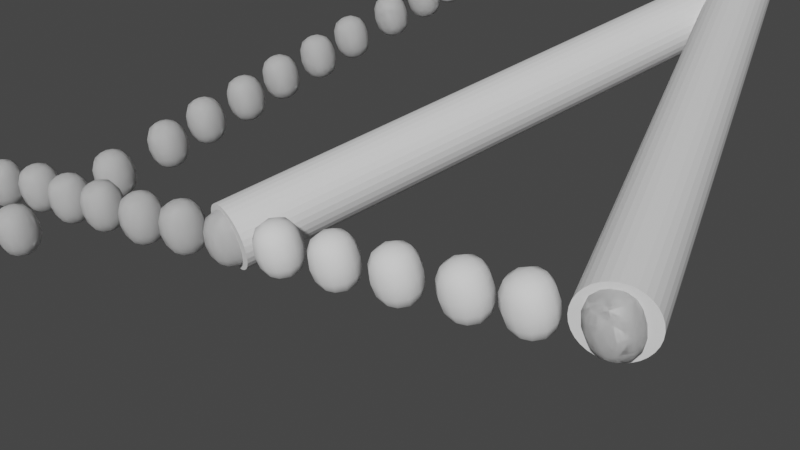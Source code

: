 # Source: bazo_01.blend  (saved by Blender 2.82.7; exported with 4.5.12 LTS)
import bpy
from mathutils import Matrix  # noqa: F401  (used for matrix-valued properties, if any)

bpy.ops.wm.read_factory_settings(use_empty=True)
scene = bpy.context.scene
scene.name = 'Scene'

# ---- collections
col_collection = bpy.data.collections.new('Collection'); scene.collection.children.link(col_collection)
col_tool_points = bpy.data.collections.new('tool_points'); scene.collection.children.link(col_tool_points)
col_tool_points_001 = bpy.data.collections.new('tool_points.001'); scene.collection.children.link(col_tool_points_001)
col_tool_points_002 = bpy.data.collections.new('tool_points.002'); scene.collection.children.link(col_tool_points_002)
col_tool_points_003 = bpy.data.collections.new('tool_points.003'); scene.collection.children.link(col_tool_points_003)
col_tool_points_004 = bpy.data.collections.new('tool_points.004'); scene.collection.children.link(col_tool_points_004)
col_tool_points_005 = bpy.data.collections.new('tool_points.005'); scene.collection.children.link(col_tool_points_005)
col_tool_points_006 = bpy.data.collections.new('tool_points.006'); scene.collection.children.link(col_tool_points_006)
col_tool_points_007 = bpy.data.collections.new('tool_points.007'); scene.collection.children.link(col_tool_points_007)
col_tool_points_008 = bpy.data.collections.new('tool_points.008'); scene.collection.children.link(col_tool_points_008)
col_tool_points_009 = bpy.data.collections.new('tool_points.009'); scene.collection.children.link(col_tool_points_009)
col_tool_points_010 = bpy.data.collections.new('tool_points.010'); scene.collection.children.link(col_tool_points_010)
col_tool_points_011 = bpy.data.collections.new('tool_points.011'); scene.collection.children.link(col_tool_points_011)

# ---- world
world_world = bpy.data.worlds.new('World'); scene.world = world_world
world_world.use_nodes = True; world_world.node_tree.nodes.clear()
_N = world_world.node_tree.nodes; _L = world_world.node_tree.links
n0 = _N.new('ShaderNodeOutputWorld'); n0.name = 'World Output'; n0.location = (300, 300)
n1 = _N.new('ShaderNodeBackground'); n1.name = 'Background'; n1.location = (10, 300)
n1.inputs[0].default_value = (0.05088, 0.05088, 0.05088, 1.0)
_L.new(n1.outputs[0], n0.inputs[0])
n0.is_active_output = True
world_world.color = (0.05088, 0.05088, 0.05088)
world_world.use_sun_shadow = False
world_world.sun_shadow_jitter_overblur = 0.0

# ---- cameras
cam_camera = bpy.data.cameras.new('Camera')
cam_camera.clip_end = 100.0
cam_camera.ortho_scale = 7.314

# ---- meshes
me_cylinder_002 = bpy.data.meshes.new('Cylinder.002')
me_cylinder_002.from_pydata([(0.0, 1.0, -1.0), (0.0, 1.0, 1.0), (0.1951, 0.9808, -1.0), (0.1951, 0.9808, 1.0), (0.3827, 0.9239, -1.0), (0.3827, 0.9239, 1.0), (0.5556, 0.8315, -1.0), (0.5556, 0.8315, 1.0), (0.7071, 0.7071, -1.0), (0.7071, 0.7071, 1.0), (0.8315, 0.5556, -1.0), (0.8315, 0.5556, 1.0), (0.9239, 0.3827, -1.0), (0.9239, 0.3827, 1.0), (0.9808, 0.1951, -1.0), (0.9808, 0.1951, 1.0), (1.0, 7.55e-08, -1.0), (1.0, 7.55e-08, 1.0), (0.9808, -0.1951, -1.0), (0.9808, -0.1951, 1.0), (0.9239, -0.3827, -1.0), (0.9239, -0.3827, 1.0), (0.8315, -0.5556, -1.0), (0.8315, -0.5556, 1.0), (0.7071, -0.7071, -1.0), (0.7071, -0.7071, 1.0), (0.5556, -0.8315, -1.0), (0.5556, -0.8315, 1.0), (0.3827, -0.9239, -1.0), (0.3827, -0.9239, 1.0), (0.1951, -0.9808, -1.0), (0.1951, -0.9808, 1.0), (-3.258e-07, -1.0, -1.0), (-3.258e-07, -1.0, 1.0), (-0.1951, -0.9808, -1.0), (-0.1951, -0.9808, 1.0), (-0.3827, -0.9239, -1.0), (-0.3827, -0.9239, 1.0), (-0.5556, -0.8315, -1.0), (-0.5556, -0.8315, 1.0), (-0.7071, -0.7071, -1.0), (-0.7071, -0.7071, 1.0), (-0.8315, -0.5556, -1.0), (-0.8315, -0.5556, 1.0), (-0.9239, -0.3827, -1.0), (-0.9239, -0.3827, 1.0), (-0.9808, -0.1951, -1.0), (-0.9808, -0.1951, 1.0), (-1.0, 9.656e-07, -1.0), (-1.0, 9.656e-07, 1.0), (-0.9808, 0.1951, -1.0), (-0.9808, 0.1951, 1.0), (-0.9239, 0.3827, -1.0), (-0.9239, 0.3827, 1.0), (-0.8315, 0.5556, -1.0), (-0.8315, 0.5556, 1.0), (-0.7071, 0.7071, -1.0), (-0.7071, 0.7071, 1.0), (-0.5556, 0.8315, -1.0), (-0.5556, 0.8315, 1.0), (-0.3827, 0.9239, -1.0), (-0.3827, 0.9239, 1.0), (-0.1951, 0.9808, -1.0), (-0.1951, 0.9808, 1.0)], [], [(0, 1, 3, 2), (2, 3, 5, 4), (4, 5, 7, 6), (6, 7, 9, 8), (8, 9, 11, 10), (10, 11, 13, 12), (12, 13, 15, 14), (14, 15, 17, 16), (16, 17, 19, 18), (18, 19, 21, 20), (20, 21, 23, 22), (22, 23, 25, 24), (24, 25, 27, 26), (26, 27, 29, 28), (28, 29, 31, 30), (30, 31, 33, 32), (32, 33, 35, 34), (34, 35, 37, 36), (36, 37, 39, 38), (38, 39, 41, 40), (40, 41, 43, 42), (42, 43, 45, 44), (44, 45, 47, 46), (46, 47, 49, 48), (48, 49, 51, 50), (50, 51, 53, 52), (52, 53, 55, 54), (54, 55, 57, 56), (56, 57, 59, 58), (58, 59, 61, 60), (3, 1, 63, 61, 59, 57, 55, 53, 51, 49, 47, 45, 43, 41, 39, 37, 35, 33, 31, 29, 27, 25, 23, 21, 19, 17, 15, 13, 11, 9, 7, 5), (60, 61, 63, 62), (62, 63, 1, 0), (0, 2, 4, 6, 8, 10, 12, 14, 16, 18, 20, 22, 24, 26, 28, 30, 32, 34, 36, 38, 40, 42, 44, 46, 48, 50, 52, 54, 56, 58, 60, 62)])
_uv = me_cylinder_002.uv_layers.new(name='UVMap')
_uv.uv.foreach_set('vector', [1.0, 0.5, 1.0, 1.0, 0.9688, 1.0, 0.9688, 0.5, 0.9688, 0.5, 0.9688, 1.0, 0.9375, 1.0, 0.9375, 0.5, 0.9375, 0.5, 0.9375, 1.0, 0.9062, 1.0, 0.9062, 0.5, 0.9062, 0.5, 0.9062, 1.0, 0.875, 1.0, 0.875, 0.5, 0.875, 0.5, 0.875, 1.0, 0.8438, 1.0, 0.8438, 0.5, 0.8438, 0.5, 0.8438, 1.0, 0.8125, 1.0, 0.8125, 0.5, 0.8125, 0.5, 0.8125, 1.0, 0.7812, 1.0, 0.7812, 0.5, 0.7812, 0.5, 0.7812, 1.0, 0.75, 1.0, 0.75, 0.5, 0.75, 0.5, 0.75, 1.0, 0.7188, 1.0, 0.7188, 0.5, 0.7188, 0.5, 0.7188, 1.0, 0.6875, 1.0, 0.6875, 0.5, 0.6875, 0.5, 0.6875, 1.0, 0.6562, 1.0, 0.6562, 0.5, 0.6562, 0.5, 0.6562, 1.0, 0.625, 1.0, 0.625, 0.5, 0.625, 0.5, 0.625, 1.0, 0.5938, 1.0, 0.5938, 0.5, 0.5938, 0.5, 0.5938, 1.0, 0.5625, 1.0, 0.5625, 0.5, 0.5625, 0.5, 0.5625, 1.0, 0.5312, 1.0, 0.5312, 0.5, 0.5312, 0.5, 0.5312, 1.0, 0.5, 1.0, 0.5, 0.5, 0.5, 0.5, 0.5, 1.0, 0.4688, 1.0, 0.4688, 0.5, 0.4688, 0.5, 0.4688, 1.0, 0.4375, 1.0, 0.4375, 0.5, 0.4375, 0.5, 0.4375, 1.0, 0.4062, 1.0, 0.4062, 0.5, 0.4062, 0.5, 0.4062, 1.0, 0.375, 1.0, 0.375, 0.5, 0.375, 0.5, 0.375, 1.0, 0.3438, 1.0, 0.3438, 0.5, 0.3438, 0.5, 0.3438, 1.0, 0.3125, 1.0, 0.3125, 0.5, 0.3125, 0.5, 0.3125, 1.0, 0.2812, 1.0, 0.2812, 0.5, 0.2812, 0.5, 0.2812, 1.0, 0.25, 1.0, 0.25, 0.5, 0.25, 0.5, 0.25, 1.0, 0.2188, 1.0, 0.2188, 0.5, 0.2188, 0.5, 0.2188, 1.0, 0.1875, 1.0, 0.1875, 0.5, 0.1875, 0.5, 0.1875, 1.0, 0.1562, 1.0, 0.1562, 0.5, 0.1562, 0.5, 0.1562, 1.0, 0.125, 1.0, 0.125, 0.5, 0.125, 0.5, 0.125, 1.0, 0.09375, 1.0, 0.09375, 0.5, 0.09375, 0.5, 0.09375, 1.0, 0.0625, 1.0, 0.0625, 0.5, 0.2968, 0.4854, 0.25, 0.49, 0.2032, 0.4854, 0.1582, 0.4717, 0.1167, 0.4496, 0.08029, 0.4197, 0.05045, 0.3833, 0.02827, 0.3418, 0.01461, 0.2968, 0.01, 0.25, 0.01461, 0.2032, 0.02827, 0.1582, 0.05045, 0.1167, 0.08029, 0.08029, 0.1167, 0.05045, 0.1582, 0.02827, 0.2032, 0.01461, 0.25, 0.01, 0.2968, 0.01461, 0.3418, 0.02827, 0.3833, 0.05045, 0.4197, 0.08029, 0.4496, 0.1167, 0.4717, 0.1582, 0.4854, 0.2032, 0.49, 0.25, 0.4854, 0.2968, 0.4717, 0.3418, 0.4496, 0.3833, 0.4197, 0.4197, 0.3833, 0.4496, 0.3418, 0.4717, 0.0625, 0.5, 0.0625, 1.0, 0.03125, 1.0, 0.03125, 0.5, 0.03125, 0.5, 0.03125, 1.0, 0.0, 1.0, 0.0, 0.5, 0.75, 0.49, 0.7968, 0.4854, 0.8418, 0.4717, 0.8833, 0.4496, 0.9197, 0.4197, 0.9496, 0.3833, 0.9717, 0.3418, 0.9854, 0.2968, 0.99, 0.25, 0.9854, 0.2032, 0.9717, 0.1582, 0.9496, 0.1167, 0.9197, 0.08029, 0.8833, 0.05045, 0.8418, 0.02827, 0.7968, 0.01461, 0.75, 0.01, 0.7032, 0.01461, 0.6582, 0.02827, 0.6167, 0.05045, 0.5803, 0.08029, 0.5504, 0.1167, 0.5283, 0.1582, 0.5146, 0.2032, 0.51, 0.25, 0.5146, 0.2968, 0.5283, 0.3418, 0.5504, 0.3833, 0.5803, 0.4197, 0.6167, 0.4496, 0.6582, 0.4717, 0.7032, 0.4854])
me_cylinder_002.use_remesh_fix_poles = True
me_cylinder_002.use_remesh_preserve_attributes = False
me_cylinder_002.use_mirror_vertex_groups = False
me_cylinder_002.update()
me_cylinder_003 = bpy.data.meshes.new('Cylinder.003')
me_cylinder_003.from_pydata([(0.0, 1.0, -1.0), (0.0, 1.0, 1.0), (0.1951, 0.9808, -1.0), (0.1951, 0.9808, 1.0), (0.3827, 0.9239, -1.0), (0.3827, 0.9239, 1.0), (0.5556, 0.8315, -1.0), (0.5556, 0.8315, 1.0), (0.7071, 0.7071, -1.0), (0.7071, 0.7071, 1.0), (0.8315, 0.5556, -1.0), (0.8315, 0.5556, 1.0), (0.9239, 0.3827, -1.0), (0.9239, 0.3827, 1.0), (0.9808, 0.1951, -1.0), (0.9808, 0.1951, 1.0), (1.0, 7.55e-08, -1.0), (1.0, 7.55e-08, 1.0), (0.9808, -0.1951, -1.0), (0.9808, -0.1951, 1.0), (0.9239, -0.3827, -1.0), (0.9239, -0.3827, 1.0), (0.8315, -0.5556, -1.0), (0.8315, -0.5556, 1.0), (0.7071, -0.7071, -1.0), (0.7071, -0.7071, 1.0), (0.5556, -0.8315, -1.0), (0.5556, -0.8315, 1.0), (0.3827, -0.9239, -1.0), (0.3827, -0.9239, 1.0), (0.1951, -0.9808, -1.0), (0.1951, -0.9808, 1.0), (-3.258e-07, -1.0, -1.0), (-3.258e-07, -1.0, 1.0), (-0.1951, -0.9808, -1.0), (-0.1951, -0.9808, 1.0), (-0.3827, -0.9239, -1.0), (-0.3827, -0.9239, 1.0), (-0.5556, -0.8315, -1.0), (-0.5556, -0.8315, 1.0), (-0.7071, -0.7071, -1.0), (-0.7071, -0.7071, 1.0), (-0.8315, -0.5556, -1.0), (-0.8315, -0.5556, 1.0), (-0.9239, -0.3827, -1.0), (-0.9239, -0.3827, 1.0), (-0.9808, -0.1951, -1.0), (-0.9808, -0.1951, 1.0), (-1.0, 9.656e-07, -1.0), (-1.0, 9.656e-07, 1.0), (-0.9808, 0.1951, -1.0), (-0.9808, 0.1951, 1.0), (-0.9239, 0.3827, -1.0), (-0.9239, 0.3827, 1.0), (-0.8315, 0.5556, -1.0), (-0.8315, 0.5556, 1.0), (-0.7071, 0.7071, -1.0), (-0.7071, 0.7071, 1.0), (-0.5556, 0.8315, -1.0), (-0.5556, 0.8315, 1.0), (-0.3827, 0.9239, -1.0), (-0.3827, 0.9239, 1.0), (-0.1951, 0.9808, -1.0), (-0.1951, 0.9808, 1.0)], [], [(0, 1, 3, 2), (2, 3, 5, 4), (4, 5, 7, 6), (6, 7, 9, 8), (8, 9, 11, 10), (10, 11, 13, 12), (12, 13, 15, 14), (14, 15, 17, 16), (16, 17, 19, 18), (18, 19, 21, 20), (20, 21, 23, 22), (22, 23, 25, 24), (24, 25, 27, 26), (26, 27, 29, 28), (28, 29, 31, 30), (30, 31, 33, 32), (32, 33, 35, 34), (34, 35, 37, 36), (36, 37, 39, 38), (38, 39, 41, 40), (40, 41, 43, 42), (42, 43, 45, 44), (44, 45, 47, 46), (46, 47, 49, 48), (48, 49, 51, 50), (50, 51, 53, 52), (52, 53, 55, 54), (54, 55, 57, 56), (56, 57, 59, 58), (58, 59, 61, 60), (3, 1, 63, 61, 59, 57, 55, 53, 51, 49, 47, 45, 43, 41, 39, 37, 35, 33, 31, 29, 27, 25, 23, 21, 19, 17, 15, 13, 11, 9, 7, 5), (60, 61, 63, 62), (62, 63, 1, 0), (0, 2, 4, 6, 8, 10, 12, 14, 16, 18, 20, 22, 24, 26, 28, 30, 32, 34, 36, 38, 40, 42, 44, 46, 48, 50, 52, 54, 56, 58, 60, 62)])
_uv = me_cylinder_003.uv_layers.new(name='UVMap')
_uv.uv.foreach_set('vector', [1.0, 0.5, 1.0, 1.0, 0.9688, 1.0, 0.9688, 0.5, 0.9688, 0.5, 0.9688, 1.0, 0.9375, 1.0, 0.9375, 0.5, 0.9375, 0.5, 0.9375, 1.0, 0.9062, 1.0, 0.9062, 0.5, 0.9062, 0.5, 0.9062, 1.0, 0.875, 1.0, 0.875, 0.5, 0.875, 0.5, 0.875, 1.0, 0.8438, 1.0, 0.8438, 0.5, 0.8438, 0.5, 0.8438, 1.0, 0.8125, 1.0, 0.8125, 0.5, 0.8125, 0.5, 0.8125, 1.0, 0.7812, 1.0, 0.7812, 0.5, 0.7812, 0.5, 0.7812, 1.0, 0.75, 1.0, 0.75, 0.5, 0.75, 0.5, 0.75, 1.0, 0.7188, 1.0, 0.7188, 0.5, 0.7188, 0.5, 0.7188, 1.0, 0.6875, 1.0, 0.6875, 0.5, 0.6875, 0.5, 0.6875, 1.0, 0.6562, 1.0, 0.6562, 0.5, 0.6562, 0.5, 0.6562, 1.0, 0.625, 1.0, 0.625, 0.5, 0.625, 0.5, 0.625, 1.0, 0.5938, 1.0, 0.5938, 0.5, 0.5938, 0.5, 0.5938, 1.0, 0.5625, 1.0, 0.5625, 0.5, 0.5625, 0.5, 0.5625, 1.0, 0.5312, 1.0, 0.5312, 0.5, 0.5312, 0.5, 0.5312, 1.0, 0.5, 1.0, 0.5, 0.5, 0.5, 0.5, 0.5, 1.0, 0.4688, 1.0, 0.4688, 0.5, 0.4688, 0.5, 0.4688, 1.0, 0.4375, 1.0, 0.4375, 0.5, 0.4375, 0.5, 0.4375, 1.0, 0.4062, 1.0, 0.4062, 0.5, 0.4062, 0.5, 0.4062, 1.0, 0.375, 1.0, 0.375, 0.5, 0.375, 0.5, 0.375, 1.0, 0.3438, 1.0, 0.3438, 0.5, 0.3438, 0.5, 0.3438, 1.0, 0.3125, 1.0, 0.3125, 0.5, 0.3125, 0.5, 0.3125, 1.0, 0.2812, 1.0, 0.2812, 0.5, 0.2812, 0.5, 0.2812, 1.0, 0.25, 1.0, 0.25, 0.5, 0.25, 0.5, 0.25, 1.0, 0.2188, 1.0, 0.2188, 0.5, 0.2188, 0.5, 0.2188, 1.0, 0.1875, 1.0, 0.1875, 0.5, 0.1875, 0.5, 0.1875, 1.0, 0.1562, 1.0, 0.1562, 0.5, 0.1562, 0.5, 0.1562, 1.0, 0.125, 1.0, 0.125, 0.5, 0.125, 0.5, 0.125, 1.0, 0.09375, 1.0, 0.09375, 0.5, 0.09375, 0.5, 0.09375, 1.0, 0.0625, 1.0, 0.0625, 0.5, 0.2968, 0.4854, 0.25, 0.49, 0.2032, 0.4854, 0.1582, 0.4717, 0.1167, 0.4496, 0.08029, 0.4197, 0.05045, 0.3833, 0.02827, 0.3418, 0.01461, 0.2968, 0.01, 0.25, 0.01461, 0.2032, 0.02827, 0.1582, 0.05045, 0.1167, 0.08029, 0.08029, 0.1167, 0.05045, 0.1582, 0.02827, 0.2032, 0.01461, 0.25, 0.01, 0.2968, 0.01461, 0.3418, 0.02827, 0.3833, 0.05045, 0.4197, 0.08029, 0.4496, 0.1167, 0.4717, 0.1582, 0.4854, 0.2032, 0.49, 0.25, 0.4854, 0.2968, 0.4717, 0.3418, 0.4496, 0.3833, 0.4197, 0.4197, 0.3833, 0.4496, 0.3418, 0.4717, 0.0625, 0.5, 0.0625, 1.0, 0.03125, 1.0, 0.03125, 0.5, 0.03125, 0.5, 0.03125, 1.0, 0.0, 1.0, 0.0, 0.5, 0.75, 0.49, 0.7968, 0.4854, 0.8418, 0.4717, 0.8833, 0.4496, 0.9197, 0.4197, 0.9496, 0.3833, 0.9717, 0.3418, 0.9854, 0.2968, 0.99, 0.25, 0.9854, 0.2032, 0.9717, 0.1582, 0.9496, 0.1167, 0.9197, 0.08029, 0.8833, 0.05045, 0.8418, 0.02827, 0.7968, 0.01461, 0.75, 0.01, 0.7032, 0.01461, 0.6582, 0.02827, 0.6167, 0.05045, 0.5803, 0.08029, 0.5504, 0.1167, 0.5283, 0.1582, 0.5146, 0.2032, 0.51, 0.25, 0.5146, 0.2968, 0.5283, 0.3418, 0.5504, 0.3833, 0.5803, 0.4197, 0.6167, 0.4496, 0.6582, 0.4717, 0.7032, 0.4854])
me_cylinder_003.use_remesh_fix_poles = True
me_cylinder_003.use_remesh_preserve_attributes = False
me_cylinder_003.use_mirror_vertex_groups = False
me_cylinder_003.update()
me_basic_sphere_794 = bpy.data.meshes.new('Basic_Sphere.794')
me_basic_sphere_794.from_pydata([(0.0, 1.0, -4.371e-08), (0.866, -0.5, -1.033e-07), (-7.571e-08, -1.311e-07, 1.0), (-0.866, -0.5, -1.629e-07), (0.0, -8.742e-08, -1.0)], [], [(4, 0, 1), (0, 2, 1), (4, 1, 3), (1, 2, 3), (4, 3, 0), (3, 2, 0)])
me_basic_sphere_794.polygons.foreach_set('use_smooth', [True] * 6)
me_basic_sphere_794.use_remesh_fix_poles = True
me_basic_sphere_794.use_remesh_preserve_attributes = False
me_basic_sphere_794.use_mirror_vertex_groups = False
me_basic_sphere_794.update()
me_basic_sphere_795 = bpy.data.meshes.new('Basic_Sphere.795')
me_basic_sphere_795.from_pydata([(0.0, 1.0, -4.371e-08), (0.866, -0.5, -1.033e-07), (-7.571e-08, -1.311e-07, 1.0), (-0.866, -0.5, -1.629e-07), (0.0, -8.742e-08, -1.0)], [], [(4, 0, 1), (0, 2, 1), (4, 1, 3), (1, 2, 3), (4, 3, 0), (3, 2, 0)])
me_basic_sphere_795.polygons.foreach_set('use_smooth', [True] * 6)
me_basic_sphere_795.use_remesh_fix_poles = True
me_basic_sphere_795.use_remesh_preserve_attributes = False
me_basic_sphere_795.use_mirror_vertex_groups = False
me_basic_sphere_795.update()
me_basic_sphere_796 = bpy.data.meshes.new('Basic_Sphere.796')
me_basic_sphere_796.from_pydata([(0.0, 1.0, -4.371e-08), (0.866, -0.5, -1.033e-07), (-7.571e-08, -1.311e-07, 1.0), (-0.866, -0.5, -1.629e-07), (0.0, -8.742e-08, -1.0)], [], [(4, 0, 1), (0, 2, 1), (4, 1, 3), (1, 2, 3), (4, 3, 0), (3, 2, 0)])
me_basic_sphere_796.polygons.foreach_set('use_smooth', [True] * 6)
me_basic_sphere_796.use_remesh_fix_poles = True
me_basic_sphere_796.use_remesh_preserve_attributes = False
me_basic_sphere_796.use_mirror_vertex_groups = False
me_basic_sphere_796.update()
me_basic_sphere_797 = bpy.data.meshes.new('Basic_Sphere.797')
me_basic_sphere_797.from_pydata([(0.0, 1.0, -4.371e-08), (0.866, -0.5, -1.033e-07), (-7.571e-08, -1.311e-07, 1.0), (-0.866, -0.5, -1.629e-07), (0.0, -8.742e-08, -1.0)], [], [(4, 0, 1), (0, 2, 1), (4, 1, 3), (1, 2, 3), (4, 3, 0), (3, 2, 0)])
me_basic_sphere_797.polygons.foreach_set('use_smooth', [True] * 6)
me_basic_sphere_797.use_remesh_fix_poles = True
me_basic_sphere_797.use_remesh_preserve_attributes = False
me_basic_sphere_797.use_mirror_vertex_groups = False
me_basic_sphere_797.update()
me_basic_sphere_798 = bpy.data.meshes.new('Basic_Sphere.798')
me_basic_sphere_798.from_pydata([(0.0, 1.0, -4.371e-08), (0.866, -0.5, -1.033e-07), (-7.571e-08, -1.311e-07, 1.0), (-0.866, -0.5, -1.629e-07), (0.0, -8.742e-08, -1.0)], [], [(4, 0, 1), (0, 2, 1), (4, 1, 3), (1, 2, 3), (4, 3, 0), (3, 2, 0)])
me_basic_sphere_798.polygons.foreach_set('use_smooth', [True] * 6)
me_basic_sphere_798.use_remesh_fix_poles = True
me_basic_sphere_798.use_remesh_preserve_attributes = False
me_basic_sphere_798.use_mirror_vertex_groups = False
me_basic_sphere_798.update()
me_basic_sphere_799 = bpy.data.meshes.new('Basic_Sphere.799')
me_basic_sphere_799.from_pydata([(0.0, 1.0, -4.371e-08), (0.866, -0.5, -1.033e-07), (-7.571e-08, -1.311e-07, 1.0), (-0.866, -0.5, -1.629e-07), (0.0, -8.742e-08, -1.0)], [], [(4, 0, 1), (0, 2, 1), (4, 1, 3), (1, 2, 3), (4, 3, 0), (3, 2, 0)])
me_basic_sphere_799.polygons.foreach_set('use_smooth', [True] * 6)
me_basic_sphere_799.use_remesh_fix_poles = True
me_basic_sphere_799.use_remesh_preserve_attributes = False
me_basic_sphere_799.use_mirror_vertex_groups = False
me_basic_sphere_799.update()
me_basic_sphere_800 = bpy.data.meshes.new('Basic_Sphere.800')
me_basic_sphere_800.from_pydata([(0.0, 1.0, -4.371e-08), (0.866, -0.5, -1.033e-07), (-7.571e-08, -1.311e-07, 1.0), (-0.866, -0.5, -1.629e-07), (0.0, -8.742e-08, -1.0)], [], [(4, 0, 1), (0, 2, 1), (4, 1, 3), (1, 2, 3), (4, 3, 0), (3, 2, 0)])
me_basic_sphere_800.polygons.foreach_set('use_smooth', [True] * 6)
me_basic_sphere_800.use_remesh_fix_poles = True
me_basic_sphere_800.use_remesh_preserve_attributes = False
me_basic_sphere_800.use_mirror_vertex_groups = False
me_basic_sphere_800.update()
me_basic_sphere_801 = bpy.data.meshes.new('Basic_Sphere.801')
me_basic_sphere_801.from_pydata([(0.0, 1.0, -4.371e-08), (0.866, -0.5, -1.033e-07), (-7.571e-08, -1.311e-07, 1.0), (-0.866, -0.5, -1.629e-07), (0.0, -8.742e-08, -1.0)], [], [(4, 0, 1), (0, 2, 1), (4, 1, 3), (1, 2, 3), (4, 3, 0), (3, 2, 0)])
me_basic_sphere_801.polygons.foreach_set('use_smooth', [True] * 6)
me_basic_sphere_801.use_remesh_fix_poles = True
me_basic_sphere_801.use_remesh_preserve_attributes = False
me_basic_sphere_801.use_mirror_vertex_groups = False
me_basic_sphere_801.update()
me_basic_sphere_802 = bpy.data.meshes.new('Basic_Sphere.802')
me_basic_sphere_802.from_pydata([(0.0, 1.0, -4.371e-08), (0.866, -0.5, -1.033e-07), (-7.571e-08, -1.311e-07, 1.0), (-0.866, -0.5, -1.629e-07), (0.0, -8.742e-08, -1.0)], [], [(4, 0, 1), (0, 2, 1), (4, 1, 3), (1, 2, 3), (4, 3, 0), (3, 2, 0)])
me_basic_sphere_802.polygons.foreach_set('use_smooth', [True] * 6)
me_basic_sphere_802.use_remesh_fix_poles = True
me_basic_sphere_802.use_remesh_preserve_attributes = False
me_basic_sphere_802.use_mirror_vertex_groups = False
me_basic_sphere_802.update()
me_basic_sphere_803 = bpy.data.meshes.new('Basic_Sphere.803')
me_basic_sphere_803.from_pydata([(0.0, 1.0, -4.371e-08), (0.866, -0.5, -1.033e-07), (-7.571e-08, -1.311e-07, 1.0), (-0.866, -0.5, -1.629e-07), (0.0, -8.742e-08, -1.0)], [], [(4, 0, 1), (0, 2, 1), (4, 1, 3), (1, 2, 3), (4, 3, 0), (3, 2, 0)])
me_basic_sphere_803.polygons.foreach_set('use_smooth', [True] * 6)
me_basic_sphere_803.use_remesh_fix_poles = True
me_basic_sphere_803.use_remesh_preserve_attributes = False
me_basic_sphere_803.use_mirror_vertex_groups = False
me_basic_sphere_803.update()
me_basic_sphere_804 = bpy.data.meshes.new('Basic_Sphere.804')
me_basic_sphere_804.from_pydata([(0.0, 1.0, -4.371e-08), (0.866, -0.5, -1.033e-07), (-7.571e-08, -1.311e-07, 1.0), (-0.866, -0.5, -1.629e-07), (0.0, -8.742e-08, -1.0)], [], [(4, 0, 1), (0, 2, 1), (4, 1, 3), (1, 2, 3), (4, 3, 0), (3, 2, 0)])
me_basic_sphere_804.polygons.foreach_set('use_smooth', [True] * 6)
me_basic_sphere_804.use_remesh_fix_poles = True
me_basic_sphere_804.use_remesh_preserve_attributes = False
me_basic_sphere_804.use_mirror_vertex_groups = False
me_basic_sphere_804.update()
me_basic_sphere_805 = bpy.data.meshes.new('Basic_Sphere.805')
me_basic_sphere_805.from_pydata([(0.0, 1.0, -4.371e-08), (0.866, -0.5, -1.033e-07), (-7.571e-08, -1.311e-07, 1.0), (-0.866, -0.5, -1.629e-07), (0.0, -8.742e-08, -1.0)], [], [(4, 0, 1), (0, 2, 1), (4, 1, 3), (1, 2, 3), (4, 3, 0), (3, 2, 0)])
me_basic_sphere_805.polygons.foreach_set('use_smooth', [True] * 6)
me_basic_sphere_805.use_remesh_fix_poles = True
me_basic_sphere_805.use_remesh_preserve_attributes = False
me_basic_sphere_805.use_mirror_vertex_groups = False
me_basic_sphere_805.update()
me_basic_sphere_806 = bpy.data.meshes.new('Basic_Sphere.806')
me_basic_sphere_806.from_pydata([(0.0, 1.0, -4.371e-08), (0.866, -0.5, -1.033e-07), (-7.571e-08, -1.311e-07, 1.0), (-0.866, -0.5, -1.629e-07), (0.0, -8.742e-08, -1.0)], [], [(4, 0, 1), (0, 2, 1), (4, 1, 3), (1, 2, 3), (4, 3, 0), (3, 2, 0)])
me_basic_sphere_806.polygons.foreach_set('use_smooth', [True] * 6)
me_basic_sphere_806.use_remesh_fix_poles = True
me_basic_sphere_806.use_remesh_preserve_attributes = False
me_basic_sphere_806.use_mirror_vertex_groups = False
me_basic_sphere_806.update()
me_basic_sphere_807 = bpy.data.meshes.new('Basic_Sphere.807')
me_basic_sphere_807.from_pydata([(0.0, 1.0, -4.371e-08), (0.866, -0.5, -1.033e-07), (-7.571e-08, -1.311e-07, 1.0), (-0.866, -0.5, -1.629e-07), (0.0, -8.742e-08, -1.0)], [], [(4, 0, 1), (0, 2, 1), (4, 1, 3), (1, 2, 3), (4, 3, 0), (3, 2, 0)])
me_basic_sphere_807.polygons.foreach_set('use_smooth', [True] * 6)
me_basic_sphere_807.use_remesh_fix_poles = True
me_basic_sphere_807.use_remesh_preserve_attributes = False
me_basic_sphere_807.use_mirror_vertex_groups = False
me_basic_sphere_807.update()
me_basic_sphere_808 = bpy.data.meshes.new('Basic_Sphere.808')
me_basic_sphere_808.from_pydata([(0.0, 1.0, -4.371e-08), (0.866, -0.5, -1.033e-07), (-7.571e-08, -1.311e-07, 1.0), (-0.866, -0.5, -1.629e-07), (0.0, -8.742e-08, -1.0)], [], [(4, 0, 1), (0, 2, 1), (4, 1, 3), (1, 2, 3), (4, 3, 0), (3, 2, 0)])
me_basic_sphere_808.polygons.foreach_set('use_smooth', [True] * 6)
me_basic_sphere_808.use_remesh_fix_poles = True
me_basic_sphere_808.use_remesh_preserve_attributes = False
me_basic_sphere_808.use_mirror_vertex_groups = False
me_basic_sphere_808.update()
me_basic_sphere_809 = bpy.data.meshes.new('Basic_Sphere.809')
me_basic_sphere_809.from_pydata([(0.0, 1.0, -4.371e-08), (0.866, -0.5, -1.033e-07), (-7.571e-08, -1.311e-07, 1.0), (-0.866, -0.5, -1.629e-07), (0.0, -8.742e-08, -1.0)], [], [(4, 0, 1), (0, 2, 1), (4, 1, 3), (1, 2, 3), (4, 3, 0), (3, 2, 0)])
me_basic_sphere_809.polygons.foreach_set('use_smooth', [True] * 6)
me_basic_sphere_809.use_remesh_fix_poles = True
me_basic_sphere_809.use_remesh_preserve_attributes = False
me_basic_sphere_809.use_mirror_vertex_groups = False
me_basic_sphere_809.update()
me_basic_sphere_810 = bpy.data.meshes.new('Basic_Sphere.810')
me_basic_sphere_810.from_pydata([(0.0, 1.0, -4.371e-08), (0.866, -0.5, -1.033e-07), (-7.571e-08, -1.311e-07, 1.0), (-0.866, -0.5, -1.629e-07), (0.0, -8.742e-08, -1.0)], [], [(4, 0, 1), (0, 2, 1), (4, 1, 3), (1, 2, 3), (4, 3, 0), (3, 2, 0)])
me_basic_sphere_810.polygons.foreach_set('use_smooth', [True] * 6)
me_basic_sphere_810.use_remesh_fix_poles = True
me_basic_sphere_810.use_remesh_preserve_attributes = False
me_basic_sphere_810.use_mirror_vertex_groups = False
me_basic_sphere_810.update()
me_basic_sphere_811 = bpy.data.meshes.new('Basic_Sphere.811')
me_basic_sphere_811.from_pydata([(0.0, 1.0, -4.371e-08), (0.866, -0.5, -1.033e-07), (-7.571e-08, -1.311e-07, 1.0), (-0.866, -0.5, -1.629e-07), (0.0, -8.742e-08, -1.0)], [], [(4, 0, 1), (0, 2, 1), (4, 1, 3), (1, 2, 3), (4, 3, 0), (3, 2, 0)])
me_basic_sphere_811.polygons.foreach_set('use_smooth', [True] * 6)
me_basic_sphere_811.use_remesh_fix_poles = True
me_basic_sphere_811.use_remesh_preserve_attributes = False
me_basic_sphere_811.use_mirror_vertex_groups = False
me_basic_sphere_811.update()
me_basic_sphere_812 = bpy.data.meshes.new('Basic_Sphere.812')
me_basic_sphere_812.from_pydata([(0.0, 1.0, -4.371e-08), (0.866, -0.5, -1.033e-07), (-7.571e-08, -1.311e-07, 1.0), (-0.866, -0.5, -1.629e-07), (0.0, -8.742e-08, -1.0)], [], [(4, 0, 1), (0, 2, 1), (4, 1, 3), (1, 2, 3), (4, 3, 0), (3, 2, 0)])
me_basic_sphere_812.polygons.foreach_set('use_smooth', [True] * 6)
me_basic_sphere_812.use_remesh_fix_poles = True
me_basic_sphere_812.use_remesh_preserve_attributes = False
me_basic_sphere_812.use_mirror_vertex_groups = False
me_basic_sphere_812.update()
me_basic_sphere_813 = bpy.data.meshes.new('Basic_Sphere.813')
me_basic_sphere_813.from_pydata([(0.0, 1.0, -4.371e-08), (0.866, -0.5, -1.033e-07), (-7.571e-08, -1.311e-07, 1.0), (-0.866, -0.5, -1.629e-07), (0.0, -8.742e-08, -1.0)], [], [(4, 0, 1), (0, 2, 1), (4, 1, 3), (1, 2, 3), (4, 3, 0), (3, 2, 0)])
me_basic_sphere_813.polygons.foreach_set('use_smooth', [True] * 6)
me_basic_sphere_813.use_remesh_fix_poles = True
me_basic_sphere_813.use_remesh_preserve_attributes = False
me_basic_sphere_813.use_mirror_vertex_groups = False
me_basic_sphere_813.update()
me_basic_sphere_814 = bpy.data.meshes.new('Basic_Sphere.814')
me_basic_sphere_814.from_pydata([(0.0, 1.0, -4.371e-08), (0.866, -0.5, -1.033e-07), (-7.571e-08, -1.311e-07, 1.0), (-0.866, -0.5, -1.629e-07), (0.0, -8.742e-08, -1.0)], [], [(4, 0, 1), (0, 2, 1), (4, 1, 3), (1, 2, 3), (4, 3, 0), (3, 2, 0)])
me_basic_sphere_814.polygons.foreach_set('use_smooth', [True] * 6)
me_basic_sphere_814.use_remesh_fix_poles = True
me_basic_sphere_814.use_remesh_preserve_attributes = False
me_basic_sphere_814.use_mirror_vertex_groups = False
me_basic_sphere_814.update()
me_basic_sphere_815 = bpy.data.meshes.new('Basic_Sphere.815')
me_basic_sphere_815.from_pydata([(0.0, 1.0, -4.371e-08), (0.866, -0.5, -1.033e-07), (-7.571e-08, -1.311e-07, 1.0), (-0.866, -0.5, -1.629e-07), (0.0, -8.742e-08, -1.0)], [], [(4, 0, 1), (0, 2, 1), (4, 1, 3), (1, 2, 3), (4, 3, 0), (3, 2, 0)])
me_basic_sphere_815.polygons.foreach_set('use_smooth', [True] * 6)
me_basic_sphere_815.use_remesh_fix_poles = True
me_basic_sphere_815.use_remesh_preserve_attributes = False
me_basic_sphere_815.use_mirror_vertex_groups = False
me_basic_sphere_815.update()
me_basic_sphere_816 = bpy.data.meshes.new('Basic_Sphere.816')
me_basic_sphere_816.from_pydata([(0.0, 1.0, -4.371e-08), (0.866, -0.5, -1.033e-07), (-7.571e-08, -1.311e-07, 1.0), (-0.866, -0.5, -1.629e-07), (0.0, -8.742e-08, -1.0)], [], [(4, 0, 1), (0, 2, 1), (4, 1, 3), (1, 2, 3), (4, 3, 0), (3, 2, 0)])
me_basic_sphere_816.polygons.foreach_set('use_smooth', [True] * 6)
me_basic_sphere_816.use_remesh_fix_poles = True
me_basic_sphere_816.use_remesh_preserve_attributes = False
me_basic_sphere_816.use_mirror_vertex_groups = False
me_basic_sphere_816.update()
me_basic_sphere_817 = bpy.data.meshes.new('Basic_Sphere.817')
me_basic_sphere_817.from_pydata([(0.0, 1.0, -4.371e-08), (0.866, -0.5, -1.033e-07), (-7.571e-08, -1.311e-07, 1.0), (-0.866, -0.5, -1.629e-07), (0.0, -8.742e-08, -1.0)], [], [(4, 0, 1), (0, 2, 1), (4, 1, 3), (1, 2, 3), (4, 3, 0), (3, 2, 0)])
me_basic_sphere_817.polygons.foreach_set('use_smooth', [True] * 6)
me_basic_sphere_817.use_remesh_fix_poles = True
me_basic_sphere_817.use_remesh_preserve_attributes = False
me_basic_sphere_817.use_mirror_vertex_groups = False
me_basic_sphere_817.update()
me_basic_sphere_818 = bpy.data.meshes.new('Basic_Sphere.818')
me_basic_sphere_818.from_pydata([(0.0, 1.0, -4.371e-08), (0.866, -0.5, -1.033e-07), (-7.571e-08, -1.311e-07, 1.0), (-0.866, -0.5, -1.629e-07), (0.0, -8.742e-08, -1.0)], [], [(4, 0, 1), (0, 2, 1), (4, 1, 3), (1, 2, 3), (4, 3, 0), (3, 2, 0)])
me_basic_sphere_818.polygons.foreach_set('use_smooth', [True] * 6)
me_basic_sphere_818.use_remesh_fix_poles = True
me_basic_sphere_818.use_remesh_preserve_attributes = False
me_basic_sphere_818.use_mirror_vertex_groups = False
me_basic_sphere_818.update()
me_basic_sphere_819 = bpy.data.meshes.new('Basic_Sphere.819')
me_basic_sphere_819.from_pydata([(0.0, 1.0, -4.371e-08), (0.866, -0.5, -1.033e-07), (-7.571e-08, -1.311e-07, 1.0), (-0.866, -0.5, -1.629e-07), (0.0, -8.742e-08, -1.0)], [], [(4, 0, 1), (0, 2, 1), (4, 1, 3), (1, 2, 3), (4, 3, 0), (3, 2, 0)])
me_basic_sphere_819.polygons.foreach_set('use_smooth', [True] * 6)
me_basic_sphere_819.use_remesh_fix_poles = True
me_basic_sphere_819.use_remesh_preserve_attributes = False
me_basic_sphere_819.use_mirror_vertex_groups = False
me_basic_sphere_819.update()
me_basic_sphere_820 = bpy.data.meshes.new('Basic_Sphere.820')
me_basic_sphere_820.from_pydata([(0.0, 1.0, -4.371e-08), (0.866, -0.5, -1.033e-07), (-7.571e-08, -1.311e-07, 1.0), (-0.866, -0.5, -1.629e-07), (0.0, -8.742e-08, -1.0)], [], [(4, 0, 1), (0, 2, 1), (4, 1, 3), (1, 2, 3), (4, 3, 0), (3, 2, 0)])
me_basic_sphere_820.polygons.foreach_set('use_smooth', [True] * 6)
me_basic_sphere_820.use_remesh_fix_poles = True
me_basic_sphere_820.use_remesh_preserve_attributes = False
me_basic_sphere_820.use_mirror_vertex_groups = False
me_basic_sphere_820.update()
me_basic_sphere_821 = bpy.data.meshes.new('Basic_Sphere.821')
me_basic_sphere_821.from_pydata([(0.0, 1.0, -4.371e-08), (0.866, -0.5, -1.033e-07), (-7.571e-08, -1.311e-07, 1.0), (-0.866, -0.5, -1.629e-07), (0.0, -8.742e-08, -1.0)], [], [(4, 0, 1), (0, 2, 1), (4, 1, 3), (1, 2, 3), (4, 3, 0), (3, 2, 0)])
me_basic_sphere_821.polygons.foreach_set('use_smooth', [True] * 6)
me_basic_sphere_821.use_remesh_fix_poles = True
me_basic_sphere_821.use_remesh_preserve_attributes = False
me_basic_sphere_821.use_mirror_vertex_groups = False
me_basic_sphere_821.update()
me_basic_sphere_822 = bpy.data.meshes.new('Basic_Sphere.822')
me_basic_sphere_822.from_pydata([(0.0, 1.0, -4.371e-08), (0.866, -0.5, -1.033e-07), (-7.571e-08, -1.311e-07, 1.0), (-0.866, -0.5, -1.629e-07), (0.0, -8.742e-08, -1.0)], [], [(4, 0, 1), (0, 2, 1), (4, 1, 3), (1, 2, 3), (4, 3, 0), (3, 2, 0)])
me_basic_sphere_822.polygons.foreach_set('use_smooth', [True] * 6)
me_basic_sphere_822.use_remesh_fix_poles = True
me_basic_sphere_822.use_remesh_preserve_attributes = False
me_basic_sphere_822.use_mirror_vertex_groups = False
me_basic_sphere_822.update()
me_basic_sphere_823 = bpy.data.meshes.new('Basic_Sphere.823')
me_basic_sphere_823.from_pydata([(0.0, 1.0, -4.371e-08), (0.866, -0.5, -1.033e-07), (-7.571e-08, -1.311e-07, 1.0), (-0.866, -0.5, -1.629e-07), (0.0, -8.742e-08, -1.0)], [], [(4, 0, 1), (0, 2, 1), (4, 1, 3), (1, 2, 3), (4, 3, 0), (3, 2, 0)])
me_basic_sphere_823.polygons.foreach_set('use_smooth', [True] * 6)
me_basic_sphere_823.use_remesh_fix_poles = True
me_basic_sphere_823.use_remesh_preserve_attributes = False
me_basic_sphere_823.use_mirror_vertex_groups = False
me_basic_sphere_823.update()
me_basic_sphere_824 = bpy.data.meshes.new('Basic_Sphere.824')
me_basic_sphere_824.from_pydata([(0.0, 1.0, -4.371e-08), (0.866, -0.5, -1.033e-07), (-7.571e-08, -1.311e-07, 1.0), (-0.866, -0.5, -1.629e-07), (0.0, -8.742e-08, -1.0)], [], [(4, 0, 1), (0, 2, 1), (4, 1, 3), (1, 2, 3), (4, 3, 0), (3, 2, 0)])
me_basic_sphere_824.polygons.foreach_set('use_smooth', [True] * 6)
me_basic_sphere_824.use_remesh_fix_poles = True
me_basic_sphere_824.use_remesh_preserve_attributes = False
me_basic_sphere_824.use_mirror_vertex_groups = False
me_basic_sphere_824.update()
me_basic_sphere_825 = bpy.data.meshes.new('Basic_Sphere.825')
me_basic_sphere_825.from_pydata([(0.0, 1.0, -4.371e-08), (0.866, -0.5, -1.033e-07), (-7.571e-08, -1.311e-07, 1.0), (-0.866, -0.5, -1.629e-07), (0.0, -8.742e-08, -1.0)], [], [(4, 0, 1), (0, 2, 1), (4, 1, 3), (1, 2, 3), (4, 3, 0), (3, 2, 0)])
me_basic_sphere_825.polygons.foreach_set('use_smooth', [True] * 6)
me_basic_sphere_825.use_remesh_fix_poles = True
me_basic_sphere_825.use_remesh_preserve_attributes = False
me_basic_sphere_825.use_mirror_vertex_groups = False
me_basic_sphere_825.update()
me_basic_sphere_826 = bpy.data.meshes.new('Basic_Sphere.826')
me_basic_sphere_826.from_pydata([(0.0, 1.0, -4.371e-08), (0.866, -0.5, -1.033e-07), (-7.571e-08, -1.311e-07, 1.0), (-0.866, -0.5, -1.629e-07), (0.0, -8.742e-08, -1.0)], [], [(4, 0, 1), (0, 2, 1), (4, 1, 3), (1, 2, 3), (4, 3, 0), (3, 2, 0)])
me_basic_sphere_826.polygons.foreach_set('use_smooth', [True] * 6)
me_basic_sphere_826.use_remesh_fix_poles = True
me_basic_sphere_826.use_remesh_preserve_attributes = False
me_basic_sphere_826.use_mirror_vertex_groups = False
me_basic_sphere_826.update()
me_basic_sphere_827 = bpy.data.meshes.new('Basic_Sphere.827')
me_basic_sphere_827.from_pydata([(0.0, 1.0, -4.371e-08), (0.866, -0.5, -1.033e-07), (-7.571e-08, -1.311e-07, 1.0), (-0.866, -0.5, -1.629e-07), (0.0, -8.742e-08, -1.0)], [], [(4, 0, 1), (0, 2, 1), (4, 1, 3), (1, 2, 3), (4, 3, 0), (3, 2, 0)])
me_basic_sphere_827.polygons.foreach_set('use_smooth', [True] * 6)
me_basic_sphere_827.use_remesh_fix_poles = True
me_basic_sphere_827.use_remesh_preserve_attributes = False
me_basic_sphere_827.use_mirror_vertex_groups = False
me_basic_sphere_827.update()
me_basic_sphere_828 = bpy.data.meshes.new('Basic_Sphere.828')
me_basic_sphere_828.from_pydata([(0.0, 1.0, -4.371e-08), (0.866, -0.5, -1.033e-07), (-7.571e-08, -1.311e-07, 1.0), (-0.866, -0.5, -1.629e-07), (0.0, -8.742e-08, -1.0)], [], [(4, 0, 1), (0, 2, 1), (4, 1, 3), (1, 2, 3), (4, 3, 0), (3, 2, 0)])
me_basic_sphere_828.polygons.foreach_set('use_smooth', [True] * 6)
me_basic_sphere_828.use_remesh_fix_poles = True
me_basic_sphere_828.use_remesh_preserve_attributes = False
me_basic_sphere_828.use_mirror_vertex_groups = False
me_basic_sphere_828.update()
me_basic_sphere_829 = bpy.data.meshes.new('Basic_Sphere.829')
me_basic_sphere_829.from_pydata([(0.0, 1.0, -4.371e-08), (0.866, -0.5, -1.033e-07), (-7.571e-08, -1.311e-07, 1.0), (-0.866, -0.5, -1.629e-07), (0.0, -8.742e-08, -1.0)], [], [(4, 0, 1), (0, 2, 1), (4, 1, 3), (1, 2, 3), (4, 3, 0), (3, 2, 0)])
me_basic_sphere_829.polygons.foreach_set('use_smooth', [True] * 6)
me_basic_sphere_829.use_remesh_fix_poles = True
me_basic_sphere_829.use_remesh_preserve_attributes = False
me_basic_sphere_829.use_mirror_vertex_groups = False
me_basic_sphere_829.update()
me_basic_sphere_830 = bpy.data.meshes.new('Basic_Sphere.830')
me_basic_sphere_830.from_pydata([(0.0, 1.0, -4.371e-08), (0.866, -0.5, -1.033e-07), (-7.571e-08, -1.311e-07, 1.0), (-0.866, -0.5, -1.629e-07), (0.0, -8.742e-08, -1.0)], [], [(4, 0, 1), (0, 2, 1), (4, 1, 3), (1, 2, 3), (4, 3, 0), (3, 2, 0)])
me_basic_sphere_830.polygons.foreach_set('use_smooth', [True] * 6)
me_basic_sphere_830.use_remesh_fix_poles = True
me_basic_sphere_830.use_remesh_preserve_attributes = False
me_basic_sphere_830.use_mirror_vertex_groups = False
me_basic_sphere_830.update()
me_basic_sphere_831 = bpy.data.meshes.new('Basic_Sphere.831')
me_basic_sphere_831.from_pydata([(0.0, 1.0, -4.371e-08), (0.866, -0.5, -1.033e-07), (-7.571e-08, -1.311e-07, 1.0), (-0.866, -0.5, -1.629e-07), (0.0, -8.742e-08, -1.0)], [], [(4, 0, 1), (0, 2, 1), (4, 1, 3), (1, 2, 3), (4, 3, 0), (3, 2, 0)])
me_basic_sphere_831.polygons.foreach_set('use_smooth', [True] * 6)
me_basic_sphere_831.use_remesh_fix_poles = True
me_basic_sphere_831.use_remesh_preserve_attributes = False
me_basic_sphere_831.use_mirror_vertex_groups = False
me_basic_sphere_831.update()
me_basic_sphere_832 = bpy.data.meshes.new('Basic_Sphere.832')
me_basic_sphere_832.from_pydata([(0.0, 1.0, -4.371e-08), (0.866, -0.5, -1.033e-07), (-7.571e-08, -1.311e-07, 1.0), (-0.866, -0.5, -1.629e-07), (0.0, -8.742e-08, -1.0)], [], [(4, 0, 1), (0, 2, 1), (4, 1, 3), (1, 2, 3), (4, 3, 0), (3, 2, 0)])
me_basic_sphere_832.polygons.foreach_set('use_smooth', [True] * 6)
me_basic_sphere_832.use_remesh_fix_poles = True
me_basic_sphere_832.use_remesh_preserve_attributes = False
me_basic_sphere_832.use_mirror_vertex_groups = False
me_basic_sphere_832.update()
me_basic_sphere_833 = bpy.data.meshes.new('Basic_Sphere.833')
me_basic_sphere_833.from_pydata([(0.0, 1.0, -4.371e-08), (0.866, -0.5, -1.033e-07), (-7.571e-08, -1.311e-07, 1.0), (-0.866, -0.5, -1.629e-07), (0.0, -8.742e-08, -1.0)], [], [(4, 0, 1), (0, 2, 1), (4, 1, 3), (1, 2, 3), (4, 3, 0), (3, 2, 0)])
me_basic_sphere_833.polygons.foreach_set('use_smooth', [True] * 6)
me_basic_sphere_833.use_remesh_fix_poles = True
me_basic_sphere_833.use_remesh_preserve_attributes = False
me_basic_sphere_833.use_mirror_vertex_groups = False
me_basic_sphere_833.update()
me_basic_sphere_834 = bpy.data.meshes.new('Basic_Sphere.834')
me_basic_sphere_834.from_pydata([(0.0, 1.0, -4.371e-08), (0.866, -0.5, -1.033e-07), (-7.571e-08, -1.311e-07, 1.0), (-0.866, -0.5, -1.629e-07), (0.0, -8.742e-08, -1.0)], [], [(4, 0, 1), (0, 2, 1), (4, 1, 3), (1, 2, 3), (4, 3, 0), (3, 2, 0)])
me_basic_sphere_834.polygons.foreach_set('use_smooth', [True] * 6)
me_basic_sphere_834.use_remesh_fix_poles = True
me_basic_sphere_834.use_remesh_preserve_attributes = False
me_basic_sphere_834.use_mirror_vertex_groups = False
me_basic_sphere_834.update()
me_basic_sphere_835 = bpy.data.meshes.new('Basic_Sphere.835')
me_basic_sphere_835.from_pydata([(0.0, 1.0, -4.371e-08), (0.866, -0.5, -1.033e-07), (-7.571e-08, -1.311e-07, 1.0), (-0.866, -0.5, -1.629e-07), (0.0, -8.742e-08, -1.0)], [], [(4, 0, 1), (0, 2, 1), (4, 1, 3), (1, 2, 3), (4, 3, 0), (3, 2, 0)])
me_basic_sphere_835.polygons.foreach_set('use_smooth', [True] * 6)
me_basic_sphere_835.use_remesh_fix_poles = True
me_basic_sphere_835.use_remesh_preserve_attributes = False
me_basic_sphere_835.use_mirror_vertex_groups = False
me_basic_sphere_835.update()
me_basic_sphere_836 = bpy.data.meshes.new('Basic_Sphere.836')
me_basic_sphere_836.from_pydata([(0.0, 1.0, -4.371e-08), (0.866, -0.5, -1.033e-07), (-7.571e-08, -1.311e-07, 1.0), (-0.866, -0.5, -1.629e-07), (0.0, -8.742e-08, -1.0)], [], [(4, 0, 1), (0, 2, 1), (4, 1, 3), (1, 2, 3), (4, 3, 0), (3, 2, 0)])
me_basic_sphere_836.polygons.foreach_set('use_smooth', [True] * 6)
me_basic_sphere_836.use_remesh_fix_poles = True
me_basic_sphere_836.use_remesh_preserve_attributes = False
me_basic_sphere_836.use_mirror_vertex_groups = False
me_basic_sphere_836.update()
me_basic_sphere_837 = bpy.data.meshes.new('Basic_Sphere.837')
me_basic_sphere_837.from_pydata([(0.0, 1.0, -4.371e-08), (0.866, -0.5, -1.033e-07), (-7.571e-08, -1.311e-07, 1.0), (-0.866, -0.5, -1.629e-07), (0.0, -8.742e-08, -1.0)], [], [(4, 0, 1), (0, 2, 1), (4, 1, 3), (1, 2, 3), (4, 3, 0), (3, 2, 0)])
me_basic_sphere_837.polygons.foreach_set('use_smooth', [True] * 6)
me_basic_sphere_837.use_remesh_fix_poles = True
me_basic_sphere_837.use_remesh_preserve_attributes = False
me_basic_sphere_837.use_mirror_vertex_groups = False
me_basic_sphere_837.update()
me_basic_sphere_838 = bpy.data.meshes.new('Basic_Sphere.838')
me_basic_sphere_838.from_pydata([(0.0, 1.0, -4.371e-08), (0.866, -0.5, -1.033e-07), (-7.571e-08, -1.311e-07, 1.0), (-0.866, -0.5, -1.629e-07), (0.0, -8.742e-08, -1.0)], [], [(4, 0, 1), (0, 2, 1), (4, 1, 3), (1, 2, 3), (4, 3, 0), (3, 2, 0)])
me_basic_sphere_838.polygons.foreach_set('use_smooth', [True] * 6)
me_basic_sphere_838.use_remesh_fix_poles = True
me_basic_sphere_838.use_remesh_preserve_attributes = False
me_basic_sphere_838.use_mirror_vertex_groups = False
me_basic_sphere_838.update()
me_basic_sphere_839 = bpy.data.meshes.new('Basic_Sphere.839')
me_basic_sphere_839.from_pydata([(0.0, 1.0, -4.371e-08), (0.866, -0.5, -1.033e-07), (-7.571e-08, -1.311e-07, 1.0), (-0.866, -0.5, -1.629e-07), (0.0, -8.742e-08, -1.0)], [], [(4, 0, 1), (0, 2, 1), (4, 1, 3), (1, 2, 3), (4, 3, 0), (3, 2, 0)])
me_basic_sphere_839.polygons.foreach_set('use_smooth', [True] * 6)
me_basic_sphere_839.use_remesh_fix_poles = True
me_basic_sphere_839.use_remesh_preserve_attributes = False
me_basic_sphere_839.use_mirror_vertex_groups = False
me_basic_sphere_839.update()
me_basic_sphere_840 = bpy.data.meshes.new('Basic_Sphere.840')
me_basic_sphere_840.from_pydata([(0.0, 1.0, -4.371e-08), (0.866, -0.5, -1.033e-07), (-7.571e-08, -1.311e-07, 1.0), (-0.866, -0.5, -1.629e-07), (0.0, -8.742e-08, -1.0)], [], [(4, 0, 1), (0, 2, 1), (4, 1, 3), (1, 2, 3), (4, 3, 0), (3, 2, 0)])
me_basic_sphere_840.polygons.foreach_set('use_smooth', [True] * 6)
me_basic_sphere_840.use_remesh_fix_poles = True
me_basic_sphere_840.use_remesh_preserve_attributes = False
me_basic_sphere_840.use_mirror_vertex_groups = False
me_basic_sphere_840.update()
me_basic_sphere_841 = bpy.data.meshes.new('Basic_Sphere.841')
me_basic_sphere_841.from_pydata([(0.0, 1.0, -4.371e-08), (0.866, -0.5, -1.033e-07), (-7.571e-08, -1.311e-07, 1.0), (-0.866, -0.5, -1.629e-07), (0.0, -8.742e-08, -1.0)], [], [(4, 0, 1), (0, 2, 1), (4, 1, 3), (1, 2, 3), (4, 3, 0), (3, 2, 0)])
me_basic_sphere_841.polygons.foreach_set('use_smooth', [True] * 6)
me_basic_sphere_841.use_remesh_fix_poles = True
me_basic_sphere_841.use_remesh_preserve_attributes = False
me_basic_sphere_841.use_mirror_vertex_groups = False
me_basic_sphere_841.update()
me_basic_sphere_842 = bpy.data.meshes.new('Basic_Sphere.842')
me_basic_sphere_842.from_pydata([(0.0, 1.0, -4.371e-08), (0.866, -0.5, -1.033e-07), (-7.571e-08, -1.311e-07, 1.0), (-0.866, -0.5, -1.629e-07), (0.0, -8.742e-08, -1.0)], [], [(4, 0, 1), (0, 2, 1), (4, 1, 3), (1, 2, 3), (4, 3, 0), (3, 2, 0)])
me_basic_sphere_842.polygons.foreach_set('use_smooth', [True] * 6)
me_basic_sphere_842.use_remesh_fix_poles = True
me_basic_sphere_842.use_remesh_preserve_attributes = False
me_basic_sphere_842.use_mirror_vertex_groups = False
me_basic_sphere_842.update()
me_basic_sphere_843 = bpy.data.meshes.new('Basic_Sphere.843')
me_basic_sphere_843.from_pydata([(0.0, 1.0, -4.371e-08), (0.866, -0.5, -1.033e-07), (-7.571e-08, -1.311e-07, 1.0), (-0.866, -0.5, -1.629e-07), (0.0, -8.742e-08, -1.0)], [], [(4, 0, 1), (0, 2, 1), (4, 1, 3), (1, 2, 3), (4, 3, 0), (3, 2, 0)])
me_basic_sphere_843.polygons.foreach_set('use_smooth', [True] * 6)
me_basic_sphere_843.use_remesh_fix_poles = True
me_basic_sphere_843.use_remesh_preserve_attributes = False
me_basic_sphere_843.use_mirror_vertex_groups = False
me_basic_sphere_843.update()
me_basic_sphere_844 = bpy.data.meshes.new('Basic_Sphere.844')
me_basic_sphere_844.from_pydata([(0.0, 1.0, -4.371e-08), (0.866, -0.5, -1.033e-07), (-7.571e-08, -1.311e-07, 1.0), (-0.866, -0.5, -1.629e-07), (0.0, -8.742e-08, -1.0)], [], [(4, 0, 1), (0, 2, 1), (4, 1, 3), (1, 2, 3), (4, 3, 0), (3, 2, 0)])
me_basic_sphere_844.polygons.foreach_set('use_smooth', [True] * 6)
me_basic_sphere_844.use_remesh_fix_poles = True
me_basic_sphere_844.use_remesh_preserve_attributes = False
me_basic_sphere_844.use_mirror_vertex_groups = False
me_basic_sphere_844.update()
me_basic_sphere_845 = bpy.data.meshes.new('Basic_Sphere.845')
me_basic_sphere_845.from_pydata([(0.0, 1.0, -4.371e-08), (0.866, -0.5, -1.033e-07), (-7.571e-08, -1.311e-07, 1.0), (-0.866, -0.5, -1.629e-07), (0.0, -8.742e-08, -1.0)], [], [(4, 0, 1), (0, 2, 1), (4, 1, 3), (1, 2, 3), (4, 3, 0), (3, 2, 0)])
me_basic_sphere_845.polygons.foreach_set('use_smooth', [True] * 6)
me_basic_sphere_845.use_remesh_fix_poles = True
me_basic_sphere_845.use_remesh_preserve_attributes = False
me_basic_sphere_845.use_mirror_vertex_groups = False
me_basic_sphere_845.update()
me_basic_sphere_846 = bpy.data.meshes.new('Basic_Sphere.846')
me_basic_sphere_846.from_pydata([(0.0, 1.0, -4.371e-08), (0.866, -0.5, -1.033e-07), (-7.571e-08, -1.311e-07, 1.0), (-0.866, -0.5, -1.629e-07), (0.0, -8.742e-08, -1.0)], [], [(4, 0, 1), (0, 2, 1), (4, 1, 3), (1, 2, 3), (4, 3, 0), (3, 2, 0)])
me_basic_sphere_846.polygons.foreach_set('use_smooth', [True] * 6)
me_basic_sphere_846.use_remesh_fix_poles = True
me_basic_sphere_846.use_remesh_preserve_attributes = False
me_basic_sphere_846.use_mirror_vertex_groups = False
me_basic_sphere_846.update()
me_basic_sphere_847 = bpy.data.meshes.new('Basic_Sphere.847')
me_basic_sphere_847.from_pydata([(0.0, 1.0, -4.371e-08), (0.866, -0.5, -1.033e-07), (-7.571e-08, -1.311e-07, 1.0), (-0.866, -0.5, -1.629e-07), (0.0, -8.742e-08, -1.0)], [], [(4, 0, 1), (0, 2, 1), (4, 1, 3), (1, 2, 3), (4, 3, 0), (3, 2, 0)])
me_basic_sphere_847.polygons.foreach_set('use_smooth', [True] * 6)
me_basic_sphere_847.use_remesh_fix_poles = True
me_basic_sphere_847.use_remesh_preserve_attributes = False
me_basic_sphere_847.use_mirror_vertex_groups = False
me_basic_sphere_847.update()
me_basic_sphere_848 = bpy.data.meshes.new('Basic_Sphere.848')
me_basic_sphere_848.from_pydata([(0.0, 1.0, -4.371e-08), (0.866, -0.5, -1.033e-07), (-7.571e-08, -1.311e-07, 1.0), (-0.866, -0.5, -1.629e-07), (0.0, -8.742e-08, -1.0)], [], [(4, 0, 1), (0, 2, 1), (4, 1, 3), (1, 2, 3), (4, 3, 0), (3, 2, 0)])
me_basic_sphere_848.polygons.foreach_set('use_smooth', [True] * 6)
me_basic_sphere_848.use_remesh_fix_poles = True
me_basic_sphere_848.use_remesh_preserve_attributes = False
me_basic_sphere_848.use_mirror_vertex_groups = False
me_basic_sphere_848.update()
me_basic_sphere_849 = bpy.data.meshes.new('Basic_Sphere.849')
me_basic_sphere_849.from_pydata([(0.0, 1.0, -4.371e-08), (0.866, -0.5, -1.033e-07), (-7.571e-08, -1.311e-07, 1.0), (-0.866, -0.5, -1.629e-07), (0.0, -8.742e-08, -1.0)], [], [(4, 0, 1), (0, 2, 1), (4, 1, 3), (1, 2, 3), (4, 3, 0), (3, 2, 0)])
me_basic_sphere_849.polygons.foreach_set('use_smooth', [True] * 6)
me_basic_sphere_849.use_remesh_fix_poles = True
me_basic_sphere_849.use_remesh_preserve_attributes = False
me_basic_sphere_849.use_mirror_vertex_groups = False
me_basic_sphere_849.update()
me_basic_sphere_850 = bpy.data.meshes.new('Basic_Sphere.850')
me_basic_sphere_850.from_pydata([(0.0, 1.0, -4.371e-08), (0.866, -0.5, -1.033e-07), (-7.571e-08, -1.311e-07, 1.0), (-0.866, -0.5, -1.629e-07), (0.0, -8.742e-08, -1.0)], [], [(4, 0, 1), (0, 2, 1), (4, 1, 3), (1, 2, 3), (4, 3, 0), (3, 2, 0)])
me_basic_sphere_850.polygons.foreach_set('use_smooth', [True] * 6)
me_basic_sphere_850.use_remesh_fix_poles = True
me_basic_sphere_850.use_remesh_preserve_attributes = False
me_basic_sphere_850.use_mirror_vertex_groups = False
me_basic_sphere_850.update()
me_basic_sphere_851 = bpy.data.meshes.new('Basic_Sphere.851')
me_basic_sphere_851.from_pydata([(0.0, 1.0, -4.371e-08), (0.866, -0.5, -1.033e-07), (-7.571e-08, -1.311e-07, 1.0), (-0.866, -0.5, -1.629e-07), (0.0, -8.742e-08, -1.0)], [], [(4, 0, 1), (0, 2, 1), (4, 1, 3), (1, 2, 3), (4, 3, 0), (3, 2, 0)])
me_basic_sphere_851.polygons.foreach_set('use_smooth', [True] * 6)
me_basic_sphere_851.use_remesh_fix_poles = True
me_basic_sphere_851.use_remesh_preserve_attributes = False
me_basic_sphere_851.use_mirror_vertex_groups = False
me_basic_sphere_851.update()
me_basic_sphere_852 = bpy.data.meshes.new('Basic_Sphere.852')
me_basic_sphere_852.from_pydata([(0.0, 1.0, -4.371e-08), (0.866, -0.5, -1.033e-07), (-7.571e-08, -1.311e-07, 1.0), (-0.866, -0.5, -1.629e-07), (0.0, -8.742e-08, -1.0)], [], [(4, 0, 1), (0, 2, 1), (4, 1, 3), (1, 2, 3), (4, 3, 0), (3, 2, 0)])
me_basic_sphere_852.polygons.foreach_set('use_smooth', [True] * 6)
me_basic_sphere_852.use_remesh_fix_poles = True
me_basic_sphere_852.use_remesh_preserve_attributes = False
me_basic_sphere_852.use_mirror_vertex_groups = False
me_basic_sphere_852.update()
me_basic_sphere_853 = bpy.data.meshes.new('Basic_Sphere.853')
me_basic_sphere_853.from_pydata([(0.0, 1.0, -4.371e-08), (0.866, -0.5, -1.033e-07), (-7.571e-08, -1.311e-07, 1.0), (-0.866, -0.5, -1.629e-07), (0.0, -8.742e-08, -1.0)], [], [(4, 0, 1), (0, 2, 1), (4, 1, 3), (1, 2, 3), (4, 3, 0), (3, 2, 0)])
me_basic_sphere_853.polygons.foreach_set('use_smooth', [True] * 6)
me_basic_sphere_853.use_remesh_fix_poles = True
me_basic_sphere_853.use_remesh_preserve_attributes = False
me_basic_sphere_853.use_mirror_vertex_groups = False
me_basic_sphere_853.update()
me_basic_sphere_854 = bpy.data.meshes.new('Basic_Sphere.854')
me_basic_sphere_854.from_pydata([(0.0, 1.0, -4.371e-08), (0.866, -0.5, -1.033e-07), (-7.571e-08, -1.311e-07, 1.0), (-0.866, -0.5, -1.629e-07), (0.0, -8.742e-08, -1.0)], [], [(4, 0, 1), (0, 2, 1), (4, 1, 3), (1, 2, 3), (4, 3, 0), (3, 2, 0)])
me_basic_sphere_854.polygons.foreach_set('use_smooth', [True] * 6)
me_basic_sphere_854.use_remesh_fix_poles = True
me_basic_sphere_854.use_remesh_preserve_attributes = False
me_basic_sphere_854.use_mirror_vertex_groups = False
me_basic_sphere_854.update()
me_basic_sphere_855 = bpy.data.meshes.new('Basic_Sphere.855')
me_basic_sphere_855.from_pydata([(0.0, 1.0, -4.371e-08), (0.866, -0.5, -1.033e-07), (-7.571e-08, -1.311e-07, 1.0), (-0.866, -0.5, -1.629e-07), (0.0, -8.742e-08, -1.0)], [], [(4, 0, 1), (0, 2, 1), (4, 1, 3), (1, 2, 3), (4, 3, 0), (3, 2, 0)])
me_basic_sphere_855.polygons.foreach_set('use_smooth', [True] * 6)
me_basic_sphere_855.use_remesh_fix_poles = True
me_basic_sphere_855.use_remesh_preserve_attributes = False
me_basic_sphere_855.use_mirror_vertex_groups = False
me_basic_sphere_855.update()
me_basic_sphere_856 = bpy.data.meshes.new('Basic_Sphere.856')
me_basic_sphere_856.from_pydata([(0.0, 1.0, -4.371e-08), (0.866, -0.5, -1.033e-07), (-7.571e-08, -1.311e-07, 1.0), (-0.866, -0.5, -1.629e-07), (0.0, -8.742e-08, -1.0)], [], [(4, 0, 1), (0, 2, 1), (4, 1, 3), (1, 2, 3), (4, 3, 0), (3, 2, 0)])
me_basic_sphere_856.polygons.foreach_set('use_smooth', [True] * 6)
me_basic_sphere_856.use_remesh_fix_poles = True
me_basic_sphere_856.use_remesh_preserve_attributes = False
me_basic_sphere_856.use_mirror_vertex_groups = False
me_basic_sphere_856.update()
me_basic_sphere_857 = bpy.data.meshes.new('Basic_Sphere.857')
me_basic_sphere_857.from_pydata([(0.0, 1.0, -4.371e-08), (0.866, -0.5, -1.033e-07), (-7.571e-08, -1.311e-07, 1.0), (-0.866, -0.5, -1.629e-07), (0.0, -8.742e-08, -1.0)], [], [(4, 0, 1), (0, 2, 1), (4, 1, 3), (1, 2, 3), (4, 3, 0), (3, 2, 0)])
me_basic_sphere_857.polygons.foreach_set('use_smooth', [True] * 6)
me_basic_sphere_857.use_remesh_fix_poles = True
me_basic_sphere_857.use_remesh_preserve_attributes = False
me_basic_sphere_857.use_mirror_vertex_groups = False
me_basic_sphere_857.update()
me_basic_sphere_858 = bpy.data.meshes.new('Basic_Sphere.858')
me_basic_sphere_858.from_pydata([(0.0, 1.0, -4.371e-08), (0.866, -0.5, -1.033e-07), (-7.571e-08, -1.311e-07, 1.0), (-0.866, -0.5, -1.629e-07), (0.0, -8.742e-08, -1.0)], [], [(4, 0, 1), (0, 2, 1), (4, 1, 3), (1, 2, 3), (4, 3, 0), (3, 2, 0)])
me_basic_sphere_858.polygons.foreach_set('use_smooth', [True] * 6)
me_basic_sphere_858.use_remesh_fix_poles = True
me_basic_sphere_858.use_remesh_preserve_attributes = False
me_basic_sphere_858.use_mirror_vertex_groups = False
me_basic_sphere_858.update()
me_basic_sphere_859 = bpy.data.meshes.new('Basic_Sphere.859')
me_basic_sphere_859.from_pydata([(0.0, 1.0, -4.371e-08), (0.866, -0.5, -1.033e-07), (-7.571e-08, -1.311e-07, 1.0), (-0.866, -0.5, -1.629e-07), (0.0, -8.742e-08, -1.0)], [], [(4, 0, 1), (0, 2, 1), (4, 1, 3), (1, 2, 3), (4, 3, 0), (3, 2, 0)])
me_basic_sphere_859.polygons.foreach_set('use_smooth', [True] * 6)
me_basic_sphere_859.use_remesh_fix_poles = True
me_basic_sphere_859.use_remesh_preserve_attributes = False
me_basic_sphere_859.use_mirror_vertex_groups = False
me_basic_sphere_859.update()
me_basic_sphere_860 = bpy.data.meshes.new('Basic_Sphere.860')
me_basic_sphere_860.from_pydata([(0.0, 1.0, -4.371e-08), (0.866, -0.5, -1.033e-07), (-7.571e-08, -1.311e-07, 1.0), (-0.866, -0.5, -1.629e-07), (0.0, -8.742e-08, -1.0)], [], [(4, 0, 1), (0, 2, 1), (4, 1, 3), (1, 2, 3), (4, 3, 0), (3, 2, 0)])
me_basic_sphere_860.polygons.foreach_set('use_smooth', [True] * 6)
me_basic_sphere_860.use_remesh_fix_poles = True
me_basic_sphere_860.use_remesh_preserve_attributes = False
me_basic_sphere_860.use_mirror_vertex_groups = False
me_basic_sphere_860.update()
me_basic_sphere_861 = bpy.data.meshes.new('Basic_Sphere.861')
me_basic_sphere_861.from_pydata([(0.0, 1.0, -4.371e-08), (0.866, -0.5, -1.033e-07), (-7.571e-08, -1.311e-07, 1.0), (-0.866, -0.5, -1.629e-07), (0.0, -8.742e-08, -1.0)], [], [(4, 0, 1), (0, 2, 1), (4, 1, 3), (1, 2, 3), (4, 3, 0), (3, 2, 0)])
me_basic_sphere_861.polygons.foreach_set('use_smooth', [True] * 6)
me_basic_sphere_861.use_remesh_fix_poles = True
me_basic_sphere_861.use_remesh_preserve_attributes = False
me_basic_sphere_861.use_mirror_vertex_groups = False
me_basic_sphere_861.update()
me_basic_sphere_862 = bpy.data.meshes.new('Basic_Sphere.862')
me_basic_sphere_862.from_pydata([(0.0, 1.0, -4.371e-08), (0.866, -0.5, -1.033e-07), (-7.571e-08, -1.311e-07, 1.0), (-0.866, -0.5, -1.629e-07), (0.0, -8.742e-08, -1.0)], [], [(4, 0, 1), (0, 2, 1), (4, 1, 3), (1, 2, 3), (4, 3, 0), (3, 2, 0)])
me_basic_sphere_862.polygons.foreach_set('use_smooth', [True] * 6)
me_basic_sphere_862.use_remesh_fix_poles = True
me_basic_sphere_862.use_remesh_preserve_attributes = False
me_basic_sphere_862.use_mirror_vertex_groups = False
me_basic_sphere_862.update()
me_basic_sphere_863 = bpy.data.meshes.new('Basic_Sphere.863')
me_basic_sphere_863.from_pydata([(0.0, 1.0, -4.371e-08), (0.866, -0.5, -1.033e-07), (-7.571e-08, -1.311e-07, 1.0), (-0.866, -0.5, -1.629e-07), (0.0, -8.742e-08, -1.0)], [], [(4, 0, 1), (0, 2, 1), (4, 1, 3), (1, 2, 3), (4, 3, 0), (3, 2, 0)])
me_basic_sphere_863.polygons.foreach_set('use_smooth', [True] * 6)
me_basic_sphere_863.use_remesh_fix_poles = True
me_basic_sphere_863.use_remesh_preserve_attributes = False
me_basic_sphere_863.use_mirror_vertex_groups = False
me_basic_sphere_863.update()
me_basic_sphere_864 = bpy.data.meshes.new('Basic_Sphere.864')
me_basic_sphere_864.from_pydata([(0.0, 1.0, -4.371e-08), (0.866, -0.5, -1.033e-07), (-7.571e-08, -1.311e-07, 1.0), (-0.866, -0.5, -1.629e-07), (0.0, -8.742e-08, -1.0)], [], [(4, 0, 1), (0, 2, 1), (4, 1, 3), (1, 2, 3), (4, 3, 0), (3, 2, 0)])
me_basic_sphere_864.polygons.foreach_set('use_smooth', [True] * 6)
me_basic_sphere_864.use_remesh_fix_poles = True
me_basic_sphere_864.use_remesh_preserve_attributes = False
me_basic_sphere_864.use_mirror_vertex_groups = False
me_basic_sphere_864.update()
me_basic_sphere_865 = bpy.data.meshes.new('Basic_Sphere.865')
me_basic_sphere_865.from_pydata([(0.0, 1.0, -4.371e-08), (0.866, -0.5, -1.033e-07), (-7.571e-08, -1.311e-07, 1.0), (-0.866, -0.5, -1.629e-07), (0.0, -8.742e-08, -1.0)], [], [(4, 0, 1), (0, 2, 1), (4, 1, 3), (1, 2, 3), (4, 3, 0), (3, 2, 0)])
me_basic_sphere_865.polygons.foreach_set('use_smooth', [True] * 6)
me_basic_sphere_865.use_remesh_fix_poles = True
me_basic_sphere_865.use_remesh_preserve_attributes = False
me_basic_sphere_865.use_mirror_vertex_groups = False
me_basic_sphere_865.update()
me_basic_sphere_866 = bpy.data.meshes.new('Basic_Sphere.866')
me_basic_sphere_866.from_pydata([(0.0, 1.0, -4.371e-08), (0.866, -0.5, -1.033e-07), (-7.571e-08, -1.311e-07, 1.0), (-0.866, -0.5, -1.629e-07), (0.0, -8.742e-08, -1.0)], [], [(4, 0, 1), (0, 2, 1), (4, 1, 3), (1, 2, 3), (4, 3, 0), (3, 2, 0)])
me_basic_sphere_866.polygons.foreach_set('use_smooth', [True] * 6)
me_basic_sphere_866.use_remesh_fix_poles = True
me_basic_sphere_866.use_remesh_preserve_attributes = False
me_basic_sphere_866.use_mirror_vertex_groups = False
me_basic_sphere_866.update()
me_basic_sphere_867 = bpy.data.meshes.new('Basic_Sphere.867')
me_basic_sphere_867.from_pydata([(0.0, 1.0, -4.371e-08), (0.866, -0.5, -1.033e-07), (-7.571e-08, -1.311e-07, 1.0), (-0.866, -0.5, -1.629e-07), (0.0, -8.742e-08, -1.0)], [], [(4, 0, 1), (0, 2, 1), (4, 1, 3), (1, 2, 3), (4, 3, 0), (3, 2, 0)])
me_basic_sphere_867.polygons.foreach_set('use_smooth', [True] * 6)
me_basic_sphere_867.use_remesh_fix_poles = True
me_basic_sphere_867.use_remesh_preserve_attributes = False
me_basic_sphere_867.use_mirror_vertex_groups = False
me_basic_sphere_867.update()
me_basic_sphere_868 = bpy.data.meshes.new('Basic_Sphere.868')
me_basic_sphere_868.from_pydata([(0.0, 1.0, -4.371e-08), (0.866, -0.5, -1.033e-07), (-7.571e-08, -1.311e-07, 1.0), (-0.866, -0.5, -1.629e-07), (0.0, -8.742e-08, -1.0)], [], [(4, 0, 1), (0, 2, 1), (4, 1, 3), (1, 2, 3), (4, 3, 0), (3, 2, 0)])
me_basic_sphere_868.polygons.foreach_set('use_smooth', [True] * 6)
me_basic_sphere_868.use_remesh_fix_poles = True
me_basic_sphere_868.use_remesh_preserve_attributes = False
me_basic_sphere_868.use_mirror_vertex_groups = False
me_basic_sphere_868.update()
me_basic_sphere_869 = bpy.data.meshes.new('Basic_Sphere.869')
me_basic_sphere_869.from_pydata([(0.0, 1.0, -4.371e-08), (0.866, -0.5, -1.033e-07), (-7.571e-08, -1.311e-07, 1.0), (-0.866, -0.5, -1.629e-07), (0.0, -8.742e-08, -1.0)], [], [(4, 0, 1), (0, 2, 1), (4, 1, 3), (1, 2, 3), (4, 3, 0), (3, 2, 0)])
me_basic_sphere_869.polygons.foreach_set('use_smooth', [True] * 6)
me_basic_sphere_869.use_remesh_fix_poles = True
me_basic_sphere_869.use_remesh_preserve_attributes = False
me_basic_sphere_869.use_mirror_vertex_groups = False
me_basic_sphere_869.update()
me_basic_sphere_870 = bpy.data.meshes.new('Basic_Sphere.870')
me_basic_sphere_870.from_pydata([(0.0, 1.0, -4.371e-08), (0.866, -0.5, -1.033e-07), (-7.571e-08, -1.311e-07, 1.0), (-0.866, -0.5, -1.629e-07), (0.0, -8.742e-08, -1.0)], [], [(4, 0, 1), (0, 2, 1), (4, 1, 3), (1, 2, 3), (4, 3, 0), (3, 2, 0)])
me_basic_sphere_870.polygons.foreach_set('use_smooth', [True] * 6)
me_basic_sphere_870.use_remesh_fix_poles = True
me_basic_sphere_870.use_remesh_preserve_attributes = False
me_basic_sphere_870.use_mirror_vertex_groups = False
me_basic_sphere_870.update()
me_basic_sphere_871 = bpy.data.meshes.new('Basic_Sphere.871')
me_basic_sphere_871.from_pydata([(0.0, 1.0, -4.371e-08), (0.866, -0.5, -1.033e-07), (-7.571e-08, -1.311e-07, 1.0), (-0.866, -0.5, -1.629e-07), (0.0, -8.742e-08, -1.0)], [], [(4, 0, 1), (0, 2, 1), (4, 1, 3), (1, 2, 3), (4, 3, 0), (3, 2, 0)])
me_basic_sphere_871.polygons.foreach_set('use_smooth', [True] * 6)
me_basic_sphere_871.use_remesh_fix_poles = True
me_basic_sphere_871.use_remesh_preserve_attributes = False
me_basic_sphere_871.use_mirror_vertex_groups = False
me_basic_sphere_871.update()
me_basic_sphere_872 = bpy.data.meshes.new('Basic_Sphere.872')
me_basic_sphere_872.from_pydata([(0.0, 1.0, -4.371e-08), (0.866, -0.5, -1.033e-07), (-7.571e-08, -1.311e-07, 1.0), (-0.866, -0.5, -1.629e-07), (0.0, -8.742e-08, -1.0)], [], [(4, 0, 1), (0, 2, 1), (4, 1, 3), (1, 2, 3), (4, 3, 0), (3, 2, 0)])
me_basic_sphere_872.polygons.foreach_set('use_smooth', [True] * 6)
me_basic_sphere_872.use_remesh_fix_poles = True
me_basic_sphere_872.use_remesh_preserve_attributes = False
me_basic_sphere_872.use_mirror_vertex_groups = False
me_basic_sphere_872.update()

# ---- objects
ob_camera = bpy.data.objects.new('Camera', cam_camera)
ob_cil2 = bpy.data.objects.new('cil2', me_cylinder_002)
ob_cil1 = bpy.data.objects.new('cil1', me_cylinder_003)
ob_shpere0 = bpy.data.objects.new('shpere0', me_basic_sphere_794)
ob_shpere2 = bpy.data.objects.new('shpere2', me_basic_sphere_795)
ob_shpere4 = bpy.data.objects.new('shpere4', me_basic_sphere_796)
ob_shpere6 = bpy.data.objects.new('shpere6', me_basic_sphere_797)
ob_shpere8 = bpy.data.objects.new('shpere8', me_basic_sphere_798)
ob_shpere10 = bpy.data.objects.new('shpere10', me_basic_sphere_799)
ob_shpere12 = bpy.data.objects.new('shpere12', me_basic_sphere_800)
ob_shpere14 = bpy.data.objects.new('shpere14', me_basic_sphere_801)
ob_shpere16 = bpy.data.objects.new('shpere16', me_basic_sphere_802)
ob_shpere18 = bpy.data.objects.new('shpere18', me_basic_sphere_803)
ob_shpere20 = bpy.data.objects.new('shpere20', me_basic_sphere_804)
ob_shpere22 = bpy.data.objects.new('shpere22', me_basic_sphere_805)
ob_shpere24 = bpy.data.objects.new('shpere24', me_basic_sphere_806)
ob_shpere26 = bpy.data.objects.new('shpere26', me_basic_sphere_807)
ob_shpere28 = bpy.data.objects.new('shpere28', me_basic_sphere_808)
ob_shpere30 = bpy.data.objects.new('shpere30', me_basic_sphere_809)
ob_shpere32 = bpy.data.objects.new('shpere32', me_basic_sphere_810)
ob_shpere34 = bpy.data.objects.new('shpere34', me_basic_sphere_811)
ob_shpere36 = bpy.data.objects.new('shpere36', me_basic_sphere_812)
ob_shpere38 = bpy.data.objects.new('shpere38', me_basic_sphere_813)
ob_shpere40 = bpy.data.objects.new('shpere40', me_basic_sphere_814)
ob_shpere42 = bpy.data.objects.new('shpere42', me_basic_sphere_815)
ob_shpere44 = bpy.data.objects.new('shpere44', me_basic_sphere_816)
ob_shpere46 = bpy.data.objects.new('shpere46', me_basic_sphere_817)
ob_shpere48 = bpy.data.objects.new('shpere48', me_basic_sphere_818)
ob_shpere50 = bpy.data.objects.new('shpere50', me_basic_sphere_819)
ob_shpere52 = bpy.data.objects.new('shpere52', me_basic_sphere_820)
ob_shpere54 = bpy.data.objects.new('shpere54', me_basic_sphere_821)
ob_shpere56 = bpy.data.objects.new('shpere56', me_basic_sphere_822)
ob_shpere58 = bpy.data.objects.new('shpere58', me_basic_sphere_823)
ob_shpere60 = bpy.data.objects.new('shpere60', me_basic_sphere_824)
ob_shpere62 = bpy.data.objects.new('shpere62', me_basic_sphere_825)
ob_shpere64 = bpy.data.objects.new('shpere64', me_basic_sphere_826)
ob_shpere66 = bpy.data.objects.new('shpere66', me_basic_sphere_827)
ob_shpere68 = bpy.data.objects.new('shpere68', me_basic_sphere_828)
ob_shpere70 = bpy.data.objects.new('shpere70', me_basic_sphere_829)
ob_shpere72 = bpy.data.objects.new('shpere72', me_basic_sphere_830)
ob_shpere74 = bpy.data.objects.new('shpere74', me_basic_sphere_831)
ob_shpere76 = bpy.data.objects.new('shpere76', me_basic_sphere_832)
ob_shpere78 = bpy.data.objects.new('shpere78', me_basic_sphere_833)
ob_shpere80 = bpy.data.objects.new('shpere80', me_basic_sphere_834)
ob_shpere82 = bpy.data.objects.new('shpere82', me_basic_sphere_835)
ob_shpere84 = bpy.data.objects.new('shpere84', me_basic_sphere_836)
ob_shpere86 = bpy.data.objects.new('shpere86', me_basic_sphere_837)
ob_shpere88 = bpy.data.objects.new('shpere88', me_basic_sphere_838)
ob_shpere90 = bpy.data.objects.new('shpere90', me_basic_sphere_839)
ob_shpere92 = bpy.data.objects.new('shpere92', me_basic_sphere_840)
ob_shpere94 = bpy.data.objects.new('shpere94', me_basic_sphere_841)
ob_shpere96 = bpy.data.objects.new('shpere96', me_basic_sphere_842)
ob_shpere98 = bpy.data.objects.new('shpere98', me_basic_sphere_843)
ob_shpere100 = bpy.data.objects.new('shpere100', me_basic_sphere_844)
ob_shpere102 = bpy.data.objects.new('shpere102', me_basic_sphere_845)
ob_shpere104 = bpy.data.objects.new('shpere104', me_basic_sphere_846)
ob_shpere106 = bpy.data.objects.new('shpere106', me_basic_sphere_847)
ob_shpere108 = bpy.data.objects.new('shpere108', me_basic_sphere_848)
ob_shpere110 = bpy.data.objects.new('shpere110', me_basic_sphere_849)
ob_shpere112 = bpy.data.objects.new('shpere112', me_basic_sphere_850)
ob_shpere114 = bpy.data.objects.new('shpere114', me_basic_sphere_851)
ob_shpere116 = bpy.data.objects.new('shpere116', me_basic_sphere_852)
ob_shpere118 = bpy.data.objects.new('shpere118', me_basic_sphere_853)
ob_shpere120 = bpy.data.objects.new('shpere120', me_basic_sphere_854)
ob_shpere122 = bpy.data.objects.new('shpere122', me_basic_sphere_855)
ob_shpere124 = bpy.data.objects.new('shpere124', me_basic_sphere_856)
ob_shpere126 = bpy.data.objects.new('shpere126', me_basic_sphere_857)
ob_shpere128 = bpy.data.objects.new('shpere128', me_basic_sphere_858)
ob_shpere130 = bpy.data.objects.new('shpere130', me_basic_sphere_859)
ob_shpere132 = bpy.data.objects.new('shpere132', me_basic_sphere_860)
ob_shpere134 = bpy.data.objects.new('shpere134', me_basic_sphere_861)
ob_shpere136 = bpy.data.objects.new('shpere136', me_basic_sphere_862)
ob_shpere138 = bpy.data.objects.new('shpere138', me_basic_sphere_863)
ob_shpere140 = bpy.data.objects.new('shpere140', me_basic_sphere_864)
ob_shpere142 = bpy.data.objects.new('shpere142', me_basic_sphere_865)
ob_shpere144 = bpy.data.objects.new('shpere144', me_basic_sphere_866)
ob_shpere146 = bpy.data.objects.new('shpere146', me_basic_sphere_867)
ob_shpere148 = bpy.data.objects.new('shpere148', me_basic_sphere_868)
ob_shpere150 = bpy.data.objects.new('shpere150', me_basic_sphere_869)
ob_shpere152 = bpy.data.objects.new('shpere152', me_basic_sphere_870)
ob_shpere154 = bpy.data.objects.new('shpere154', me_basic_sphere_871)
ob_shpere156 = bpy.data.objects.new('shpere156', me_basic_sphere_872)

# ---- transforms, parenting, visibility, modifiers, constraints
ob_camera.location = (5.564, -7.809, 6.366)
ob_camera.rotation_euler = (1.096, 0.2257, 0.7005)
ob_camera.lock_rotations_4d = False
ob_camera.empty_display_type = 'ARROWS'
ob_camera.color = (0.0, 0.0, 0.0, 0.0)
ob_camera.display_type = 'WIRE'
ob_camera.lineart.crease_threshold = 0.0
ob_cil2.location = (-4.552, 4.729, 0.0)
ob_cil2.rotation_euler = (1.571, 0.0, 5.986)
ob_cil2.scale = (0.5, 0.5, 5.0)
ob_cil2.lineart.crease_threshold = 0.0
ob_cil1.location = (-1.545, 4.755, 0.0)
ob_cil1.rotation_euler = (1.571, 0.0, 3.456)
ob_cil1.scale = (0.5, 0.5, 5.0)
ob_cil1.lineart.crease_threshold = 0.0
ob_shpere0.location = (-1.047, 0.0, 0.0)
ob_shpere0.lineart.crease_threshold = 0.0
_m = ob_shpere0.modifiers.new('Subdivision', 'SUBSURF')
_m.uv_smooth = 'PRESERVE_CORNERS'
_m.show_only_control_edges = False
ob_shpere2.location = (-1.917, -0.01673, 0.0)
ob_shpere2.lineart.crease_threshold = 0.0
_m = ob_shpere2.modifiers.new('Subdivision', 'SUBSURF')
_m.uv_smooth = 'PRESERVE_CORNERS'
_m.show_only_control_edges = False
ob_shpere4.location = (-2.956, -0.0258, 0.0)
ob_shpere4.lineart.crease_threshold = 0.0
_m = ob_shpere4.modifiers.new('Subdivision', 'SUBSURF')
_m.uv_smooth = 'PRESERVE_CORNERS'
_m.show_only_control_edges = False
ob_shpere6.location = (-3.987, -0.0348, 0.0)
ob_shpere6.lineart.crease_threshold = 0.0
_m = ob_shpere6.modifiers.new('Subdivision', 'SUBSURF')
_m.uv_smooth = 'PRESERVE_CORNERS'
_m.show_only_control_edges = False
ob_shpere8.location = (-5.007, -0.0437, 0.0)
ob_shpere8.lineart.crease_threshold = 0.0
_m = ob_shpere8.modifiers.new('Subdivision', 'SUBSURF')
_m.uv_smooth = 'PRESERVE_CORNERS'
_m.show_only_control_edges = False
ob_shpere10.location = (-6.014, -0.05248, 0.0)
ob_shpere10.lineart.crease_threshold = 0.0
_m = ob_shpere10.modifiers.new('Subdivision', 'SUBSURF')
_m.uv_smooth = 'PRESERVE_CORNERS'
_m.show_only_control_edges = False
ob_shpere12.location = (-7.004, -0.06112, 0.0)
ob_shpere12.lineart.crease_threshold = 0.0
_m = ob_shpere12.modifiers.new('Subdivision', 'SUBSURF')
_m.uv_smooth = 'PRESERVE_CORNERS'
_m.show_only_control_edges = False
ob_shpere14.location = (-7.975, -0.06959, 0.0)
ob_shpere14.lineart.crease_threshold = 0.0
_m = ob_shpere14.modifiers.new('Subdivision', 'SUBSURF')
_m.uv_smooth = 'PRESERVE_CORNERS'
_m.show_only_control_edges = False
ob_shpere16.location = (-9.08, 0.0, 0.0)
ob_shpere16.lineart.crease_threshold = 0.0
_m = ob_shpere16.modifiers.new('Subdivision', 'SUBSURF')
_m.uv_smooth = 'PRESERVE_CORNERS'
_m.show_only_control_edges = False
ob_shpere18.location = (-10.0, 3.553e-15, 0.0)
ob_shpere18.lineart.crease_threshold = 0.0
_m = ob_shpere18.modifiers.new('Subdivision', 'SUBSURF')
_m.uv_smooth = 'PRESERVE_CORNERS'
_m.show_only_control_edges = False
ob_shpere20.location = (-11.04, 0.09633, 0.0)
ob_shpere20.lineart.crease_threshold = 0.0
_m = ob_shpere20.modifiers.new('Subdivision', 'SUBSURF')
_m.uv_smooth = 'PRESERVE_CORNERS'
_m.show_only_control_edges = False
ob_shpere22.location = (-12.04, -8.882e-16, 0.0)
ob_shpere22.lineart.crease_threshold = 0.0
_m = ob_shpere22.modifiers.new('Subdivision', 'SUBSURF')
_m.uv_smooth = 'PRESERVE_CORNERS'
_m.show_only_control_edges = False
ob_shpere24.location = (-12.99, -0.1133, 0.0)
ob_shpere24.lineart.crease_threshold = 0.0
_m = ob_shpere24.modifiers.new('Subdivision', 'SUBSURF')
_m.uv_smooth = 'PRESERVE_CORNERS'
_m.show_only_control_edges = False
ob_shpere26.location = (-14.02, -0.1223, 0.0)
ob_shpere26.lineart.crease_threshold = 0.0
_m = ob_shpere26.modifiers.new('Subdivision', 'SUBSURF')
_m.uv_smooth = 'PRESERVE_CORNERS'
_m.show_only_control_edges = False
ob_shpere28.location = (-14.98, -0.1307, 0.0)
ob_shpere28.lineart.crease_threshold = 0.0
_m = ob_shpere28.modifiers.new('Subdivision', 'SUBSURF')
_m.uv_smooth = 'PRESERVE_CORNERS'
_m.show_only_control_edges = False
ob_shpere30.location = (-15.97, -2.665e-15, 0.0)
ob_shpere30.lineart.crease_threshold = 0.0
_m = ob_shpere30.modifiers.new('Subdivision', 'SUBSURF')
_m.uv_smooth = 'PRESERVE_CORNERS'
_m.show_only_control_edges = False
ob_shpere32.location = (-16.96, 8.882e-16, 0.0)
ob_shpere32.lineart.crease_threshold = 0.0
_m = ob_shpere32.modifiers.new('Subdivision', 'SUBSURF')
_m.uv_smooth = 'PRESERVE_CORNERS'
_m.show_only_control_edges = False
ob_shpere34.location = (-17.98, -1.776e-15, 0.0)
ob_shpere34.lineart.crease_threshold = 0.0
_m = ob_shpere34.modifiers.new('Subdivision', 'SUBSURF')
_m.uv_smooth = 'PRESERVE_CORNERS'
_m.show_only_control_edges = False
ob_shpere36.location = (-19.02, 2.22e-15, 0.0)
ob_shpere36.lineart.crease_threshold = 0.0
_m = ob_shpere36.modifiers.new('Subdivision', 'SUBSURF')
_m.uv_smooth = 'PRESERVE_CORNERS'
_m.show_only_control_edges = False
ob_shpere38.location = (-20.0, 4.899e-15, 0.0)
ob_shpere38.lineart.crease_threshold = 0.0
_m = ob_shpere38.modifiers.new('Subdivision', 'SUBSURF')
_m.uv_smooth = 'PRESERVE_CORNERS'
_m.show_only_control_edges = False
ob_shpere40.location = (-19.02, 2.22e-15, 0.0)
ob_shpere40.lineart.crease_threshold = 0.0
_m = ob_shpere40.modifiers.new('Subdivision', 'SUBSURF')
_m.uv_smooth = 'PRESERVE_CORNERS'
_m.show_only_control_edges = False
ob_shpere42.location = (-17.98, -1.776e-15, 0.0)
ob_shpere42.lineart.crease_threshold = 0.0
_m = ob_shpere42.modifiers.new('Subdivision', 'SUBSURF')
_m.uv_smooth = 'PRESERVE_CORNERS'
_m.show_only_control_edges = False
ob_shpere44.location = (-16.96, 8.882e-16, 0.0)
ob_shpere44.lineart.crease_threshold = 0.0
_m = ob_shpere44.modifiers.new('Subdivision', 'SUBSURF')
_m.uv_smooth = 'PRESERVE_CORNERS'
_m.show_only_control_edges = False
ob_shpere46.location = (-15.97, -2.665e-15, 0.0)
ob_shpere46.lineart.crease_threshold = 0.0
_m = ob_shpere46.modifiers.new('Subdivision', 'SUBSURF')
_m.uv_smooth = 'PRESERVE_CORNERS'
_m.show_only_control_edges = False
ob_shpere48.location = (-14.98, -0.1307, 0.0)
ob_shpere48.lineart.crease_threshold = 0.0
_m = ob_shpere48.modifiers.new('Subdivision', 'SUBSURF')
_m.uv_smooth = 'PRESERVE_CORNERS'
_m.show_only_control_edges = False
ob_shpere50.location = (-14.02, -0.1223, 0.0)
ob_shpere50.lineart.crease_threshold = 0.0
_m = ob_shpere50.modifiers.new('Subdivision', 'SUBSURF')
_m.uv_smooth = 'PRESERVE_CORNERS'
_m.show_only_control_edges = False
ob_shpere52.location = (-12.99, -0.1133, 0.0)
ob_shpere52.lineart.crease_threshold = 0.0
_m = ob_shpere52.modifiers.new('Subdivision', 'SUBSURF')
_m.uv_smooth = 'PRESERVE_CORNERS'
_m.show_only_control_edges = False
ob_shpere54.location = (-12.04, -8.882e-16, 0.0)
ob_shpere54.lineart.crease_threshold = 0.0
_m = ob_shpere54.modifiers.new('Subdivision', 'SUBSURF')
_m.uv_smooth = 'PRESERVE_CORNERS'
_m.show_only_control_edges = False
ob_shpere56.location = (-11.04, 0.09633, 0.0)
ob_shpere56.lineart.crease_threshold = 0.0
_m = ob_shpere56.modifiers.new('Subdivision', 'SUBSURF')
_m.uv_smooth = 'PRESERVE_CORNERS'
_m.show_only_control_edges = False
ob_shpere58.location = (-10.0, 3.553e-15, 0.0)
ob_shpere58.lineart.crease_threshold = 0.0
_m = ob_shpere58.modifiers.new('Subdivision', 'SUBSURF')
_m.uv_smooth = 'PRESERVE_CORNERS'
_m.show_only_control_edges = False
ob_shpere60.location = (-9.962, 0.8716, 0.0)
ob_shpere60.lineart.crease_threshold = 0.0
_m = ob_shpere60.modifiers.new('Subdivision', 'SUBSURF')
_m.uv_smooth = 'PRESERVE_CORNERS'
_m.show_only_control_edges = False
ob_shpere62.location = (-9.947, 2.024, 0.0)
ob_shpere62.lineart.crease_threshold = 0.0
_m = ob_shpere62.modifiers.new('Subdivision', 'SUBSURF')
_m.uv_smooth = 'PRESERVE_CORNERS'
_m.show_only_control_edges = False
ob_shpere64.location = (-10.02, 2.968, 0.0)
ob_shpere64.lineart.crease_threshold = 0.0
_m = ob_shpere64.modifiers.new('Subdivision', 'SUBSURF')
_m.uv_smooth = 'PRESERVE_CORNERS'
_m.show_only_control_edges = False
ob_shpere66.location = (-9.998, 3.938, 0.0)
ob_shpere66.lineart.crease_threshold = 0.0
_m = ob_shpere66.modifiers.new('Subdivision', 'SUBSURF')
_m.uv_smooth = 'PRESERVE_CORNERS'
_m.show_only_control_edges = False
ob_shpere68.location = (-10.05, 4.903, 0.0)
ob_shpere68.lineart.crease_threshold = 0.0
_m = ob_shpere68.modifiers.new('Subdivision', 'SUBSURF')
_m.uv_smooth = 'PRESERVE_CORNERS'
_m.show_only_control_edges = False
ob_shpere70.location = (-10.01, 5.895, 0.0)
ob_shpere70.lineart.crease_threshold = 0.0
_m = ob_shpere70.modifiers.new('Subdivision', 'SUBSURF')
_m.uv_smooth = 'PRESERVE_CORNERS'
_m.show_only_control_edges = False
ob_shpere72.location = (-10.03, 6.896, 0.0)
ob_shpere72.lineart.crease_threshold = 0.0
_m = ob_shpere72.modifiers.new('Subdivision', 'SUBSURF')
_m.uv_smooth = 'PRESERVE_CORNERS'
_m.show_only_control_edges = False
ob_shpere74.location = (-9.991, 8.09, 0.0)
ob_shpere74.lineart.crease_threshold = 0.0
_m = ob_shpere74.modifiers.new('Subdivision', 'SUBSURF')
_m.uv_smooth = 'PRESERVE_CORNERS'
_m.show_only_control_edges = False
ob_shpere76.location = (-9.962, 9.128, 0.0)
ob_shpere76.lineart.crease_threshold = 0.0
_m = ob_shpere76.modifiers.new('Subdivision', 'SUBSURF')
_m.uv_smooth = 'PRESERVE_CORNERS'
_m.show_only_control_edges = False
ob_shpere78.location = (-10.0, 10.0, 0.0)
ob_shpere78.lineart.crease_threshold = 0.0
_m = ob_shpere78.modifiers.new('Subdivision', 'SUBSURF')
_m.uv_smooth = 'PRESERVE_CORNERS'
_m.show_only_control_edges = False
ob_shpere80.location = (-9.962, 9.128, 0.0)
ob_shpere80.lineart.crease_threshold = 0.0
_m = ob_shpere80.modifiers.new('Subdivision', 'SUBSURF')
_m.uv_smooth = 'PRESERVE_CORNERS'
_m.show_only_control_edges = False
ob_shpere82.location = (-9.991, 8.09, 0.0)
ob_shpere82.lineart.crease_threshold = 0.0
_m = ob_shpere82.modifiers.new('Subdivision', 'SUBSURF')
_m.uv_smooth = 'PRESERVE_CORNERS'
_m.show_only_control_edges = False
ob_shpere84.location = (-10.03, 6.896, 0.0)
ob_shpere84.lineart.crease_threshold = 0.0
_m = ob_shpere84.modifiers.new('Subdivision', 'SUBSURF')
_m.uv_smooth = 'PRESERVE_CORNERS'
_m.show_only_control_edges = False
ob_shpere86.location = (-10.01, 5.895, 0.0)
ob_shpere86.lineart.crease_threshold = 0.0
_m = ob_shpere86.modifiers.new('Subdivision', 'SUBSURF')
_m.uv_smooth = 'PRESERVE_CORNERS'
_m.show_only_control_edges = False
ob_shpere88.location = (-10.05, 4.903, 0.0)
ob_shpere88.lineart.crease_threshold = 0.0
_m = ob_shpere88.modifiers.new('Subdivision', 'SUBSURF')
_m.uv_smooth = 'PRESERVE_CORNERS'
_m.show_only_control_edges = False
ob_shpere90.location = (-9.998, 3.938, 0.0)
ob_shpere90.lineart.crease_threshold = 0.0
_m = ob_shpere90.modifiers.new('Subdivision', 'SUBSURF')
_m.uv_smooth = 'PRESERVE_CORNERS'
_m.show_only_control_edges = False
ob_shpere92.location = (-10.02, 2.968, 0.0)
ob_shpere92.lineart.crease_threshold = 0.0
_m = ob_shpere92.modifiers.new('Subdivision', 'SUBSURF')
_m.uv_smooth = 'PRESERVE_CORNERS'
_m.show_only_control_edges = False
ob_shpere94.location = (-9.947, 2.024, 0.0)
ob_shpere94.lineart.crease_threshold = 0.0
_m = ob_shpere94.modifiers.new('Subdivision', 'SUBSURF')
_m.uv_smooth = 'PRESERVE_CORNERS'
_m.show_only_control_edges = False
ob_shpere96.location = (-9.962, 0.8716, 0.0)
ob_shpere96.lineart.crease_threshold = 0.0
_m = ob_shpere96.modifiers.new('Subdivision', 'SUBSURF')
_m.uv_smooth = 'PRESERVE_CORNERS'
_m.show_only_control_edges = False
ob_shpere98.location = (-10.0, 3.553e-15, 0.0)
ob_shpere98.lineart.crease_threshold = 0.0
_m = ob_shpere98.modifiers.new('Subdivision', 'SUBSURF')
_m.uv_smooth = 'PRESERVE_CORNERS'
_m.show_only_control_edges = False
ob_shpere100.location = (-9.945, -1.045, 0.0)
ob_shpere100.lineart.crease_threshold = 0.0
_m = ob_shpere100.modifiers.new('Subdivision', 'SUBSURF')
_m.uv_smooth = 'PRESERVE_CORNERS'
_m.show_only_control_edges = False
ob_shpere102.location = (-9.947, -2.024, 0.0)
ob_shpere102.lineart.crease_threshold = 0.0
_m = ob_shpere102.modifiers.new('Subdivision', 'SUBSURF')
_m.uv_smooth = 'PRESERVE_CORNERS'
_m.show_only_control_edges = False
ob_shpere104.location = (-10.02, -2.968, 0.0)
ob_shpere104.lineart.crease_threshold = 0.0
_m = ob_shpere104.modifiers.new('Subdivision', 'SUBSURF')
_m.uv_smooth = 'PRESERVE_CORNERS'
_m.show_only_control_edges = False
ob_shpere106.location = (-9.998, -3.938, 0.0)
ob_shpere106.lineart.crease_threshold = 0.0
_m = ob_shpere106.modifiers.new('Subdivision', 'SUBSURF')
_m.uv_smooth = 'PRESERVE_CORNERS'
_m.show_only_control_edges = False
ob_shpere108.location = (-10.05, -4.903, 0.0)
ob_shpere108.lineart.crease_threshold = 0.0
_m = ob_shpere108.modifiers.new('Subdivision', 'SUBSURF')
_m.uv_smooth = 'PRESERVE_CORNERS'
_m.show_only_control_edges = False
ob_shpere110.location = (-9.903, -6.068, 0.0)
ob_shpere110.lineart.crease_threshold = 0.0
_m = ob_shpere110.modifiers.new('Subdivision', 'SUBSURF')
_m.uv_smooth = 'PRESERVE_CORNERS'
_m.show_only_control_edges = False
ob_shpere112.location = (-9.912, -7.07, 0.0)
ob_shpere112.lineart.crease_threshold = 0.0
_m = ob_shpere112.modifiers.new('Subdivision', 'SUBSURF')
_m.uv_smooth = 'PRESERVE_CORNERS'
_m.show_only_control_edges = False
ob_shpere114.location = (-10.13, -7.915, 0.0)
ob_shpere114.lineart.crease_threshold = 0.0
_m = ob_shpere114.modifiers.new('Subdivision', 'SUBSURF')
_m.uv_smooth = 'PRESERVE_CORNERS'
_m.show_only_control_edges = False
ob_shpere116.location = (-10.12, -8.953, 0.0)
ob_shpere116.lineart.crease_threshold = 0.0
_m = ob_shpere116.modifiers.new('Subdivision', 'SUBSURF')
_m.uv_smooth = 'PRESERVE_CORNERS'
_m.show_only_control_edges = False
ob_shpere118.location = (-10.0, -10.0, 0.0)
ob_shpere118.lineart.crease_threshold = 0.0
_m = ob_shpere118.modifiers.new('Subdivision', 'SUBSURF')
_m.uv_smooth = 'PRESERVE_CORNERS'
_m.show_only_control_edges = False
ob_shpere120.location = (-10.12, -8.953, 0.0)
ob_shpere120.lineart.crease_threshold = 0.0
_m = ob_shpere120.modifiers.new('Subdivision', 'SUBSURF')
_m.uv_smooth = 'PRESERVE_CORNERS'
_m.show_only_control_edges = False
ob_shpere122.location = (-10.13, -7.915, 0.0)
ob_shpere122.lineart.crease_threshold = 0.0
_m = ob_shpere122.modifiers.new('Subdivision', 'SUBSURF')
_m.uv_smooth = 'PRESERVE_CORNERS'
_m.show_only_control_edges = False
ob_shpere124.location = (-9.912, -7.07, 0.0)
ob_shpere124.lineart.crease_threshold = 0.0
_m = ob_shpere124.modifiers.new('Subdivision', 'SUBSURF')
_m.uv_smooth = 'PRESERVE_CORNERS'
_m.show_only_control_edges = False
ob_shpere126.location = (-9.903, -6.068, 0.0)
ob_shpere126.lineart.crease_threshold = 0.0
_m = ob_shpere126.modifiers.new('Subdivision', 'SUBSURF')
_m.uv_smooth = 'PRESERVE_CORNERS'
_m.show_only_control_edges = False
ob_shpere128.location = (-10.05, -4.903, 0.0)
ob_shpere128.lineart.crease_threshold = 0.0
_m = ob_shpere128.modifiers.new('Subdivision', 'SUBSURF')
_m.uv_smooth = 'PRESERVE_CORNERS'
_m.show_only_control_edges = False
ob_shpere130.location = (-9.998, -3.938, 0.0)
ob_shpere130.lineart.crease_threshold = 0.0
_m = ob_shpere130.modifiers.new('Subdivision', 'SUBSURF')
_m.uv_smooth = 'PRESERVE_CORNERS'
_m.show_only_control_edges = False
ob_shpere132.location = (-10.02, -2.968, 0.0)
ob_shpere132.lineart.crease_threshold = 0.0
_m = ob_shpere132.modifiers.new('Subdivision', 'SUBSURF')
_m.uv_smooth = 'PRESERVE_CORNERS'
_m.show_only_control_edges = False
ob_shpere134.location = (-9.947, -2.024, 0.0)
ob_shpere134.lineart.crease_threshold = 0.0
_m = ob_shpere134.modifiers.new('Subdivision', 'SUBSURF')
_m.uv_smooth = 'PRESERVE_CORNERS'
_m.show_only_control_edges = False
ob_shpere136.location = (-9.945, -1.045, 0.0)
ob_shpere136.lineart.crease_threshold = 0.0
_m = ob_shpere136.modifiers.new('Subdivision', 'SUBSURF')
_m.uv_smooth = 'PRESERVE_CORNERS'
_m.show_only_control_edges = False
ob_shpere138.location = (-10.0, 3.553e-15, 0.0)
ob_shpere138.lineart.crease_threshold = 0.0
_m = ob_shpere138.modifiers.new('Subdivision', 'SUBSURF')
_m.uv_smooth = 'PRESERVE_CORNERS'
_m.show_only_control_edges = False
ob_shpere140.location = (-9.08, 0.0, 0.0)
ob_shpere140.lineart.crease_threshold = 0.0
_m = ob_shpere140.modifiers.new('Subdivision', 'SUBSURF')
_m.uv_smooth = 'PRESERVE_CORNERS'
_m.show_only_control_edges = False
ob_shpere142.location = (-7.975, -0.06959, 0.0)
ob_shpere142.lineart.crease_threshold = 0.0
_m = ob_shpere142.modifiers.new('Subdivision', 'SUBSURF')
_m.uv_smooth = 'PRESERVE_CORNERS'
_m.show_only_control_edges = False
ob_shpere144.location = (-7.004, -0.06112, 0.0)
ob_shpere144.lineart.crease_threshold = 0.0
_m = ob_shpere144.modifiers.new('Subdivision', 'SUBSURF')
_m.uv_smooth = 'PRESERVE_CORNERS'
_m.show_only_control_edges = False
ob_shpere146.location = (-6.014, -0.05248, 0.0)
ob_shpere146.lineart.crease_threshold = 0.0
_m = ob_shpere146.modifiers.new('Subdivision', 'SUBSURF')
_m.uv_smooth = 'PRESERVE_CORNERS'
_m.show_only_control_edges = False
ob_shpere148.location = (0.0, 0.0, 0.0)
ob_shpere148.lineart.crease_threshold = 0.0
_m = ob_shpere148.modifiers.new('Subdivision', 'SUBSURF')
_m.uv_smooth = 'PRESERVE_CORNERS'
_m.show_only_control_edges = False
ob_shpere150.location = (0.0, 0.0, 0.0)
ob_shpere150.lineart.crease_threshold = 0.0
_m = ob_shpere150.modifiers.new('Subdivision', 'SUBSURF')
_m.uv_smooth = 'PRESERVE_CORNERS'
_m.show_only_control_edges = False
ob_shpere152.location = (0.0, 0.0, 0.0)
ob_shpere152.lineart.crease_threshold = 0.0
_m = ob_shpere152.modifiers.new('Subdivision', 'SUBSURF')
_m.uv_smooth = 'PRESERVE_CORNERS'
_m.show_only_control_edges = False
ob_shpere154.location = (0.0, 0.0, 0.0)
ob_shpere154.lineart.crease_threshold = 0.0
_m = ob_shpere154.modifiers.new('Subdivision', 'SUBSURF')
_m.uv_smooth = 'PRESERVE_CORNERS'
_m.show_only_control_edges = False
ob_shpere156.location = (0.0, 0.0, 0.0)
ob_shpere156.lineart.crease_threshold = 0.0
_m = ob_shpere156.modifiers.new('Subdivision', 'SUBSURF')
_m.uv_smooth = 'PRESERVE_CORNERS'
_m.show_only_control_edges = False

# ---- collection membership
col_collection.objects.link(ob_camera)
col_collection.objects.link(ob_cil2)
col_collection.objects.link(ob_cil1)
col_collection.objects.link(ob_shpere0)
col_collection.objects.link(ob_shpere2)
col_collection.objects.link(ob_shpere4)
col_collection.objects.link(ob_shpere6)
col_collection.objects.link(ob_shpere8)
col_collection.objects.link(ob_shpere10)
col_collection.objects.link(ob_shpere12)
col_collection.objects.link(ob_shpere14)
col_collection.objects.link(ob_shpere16)
col_collection.objects.link(ob_shpere18)
col_collection.objects.link(ob_shpere20)
col_collection.objects.link(ob_shpere22)
col_collection.objects.link(ob_shpere24)
col_collection.objects.link(ob_shpere26)
col_collection.objects.link(ob_shpere28)
col_collection.objects.link(ob_shpere30)
col_collection.objects.link(ob_shpere32)
col_collection.objects.link(ob_shpere34)
col_collection.objects.link(ob_shpere36)
col_collection.objects.link(ob_shpere38)
col_collection.objects.link(ob_shpere40)
col_collection.objects.link(ob_shpere42)
col_collection.objects.link(ob_shpere44)
col_collection.objects.link(ob_shpere46)
col_collection.objects.link(ob_shpere48)
col_collection.objects.link(ob_shpere50)
col_collection.objects.link(ob_shpere52)
col_collection.objects.link(ob_shpere54)
col_collection.objects.link(ob_shpere56)
col_collection.objects.link(ob_shpere58)
col_collection.objects.link(ob_shpere60)
col_collection.objects.link(ob_shpere62)
col_collection.objects.link(ob_shpere64)
col_collection.objects.link(ob_shpere66)
col_collection.objects.link(ob_shpere68)
col_collection.objects.link(ob_shpere70)
col_collection.objects.link(ob_shpere72)
col_collection.objects.link(ob_shpere74)
col_collection.objects.link(ob_shpere76)
col_collection.objects.link(ob_shpere78)
col_collection.objects.link(ob_shpere80)
col_collection.objects.link(ob_shpere82)
col_collection.objects.link(ob_shpere84)
col_collection.objects.link(ob_shpere86)
col_collection.objects.link(ob_shpere88)
col_collection.objects.link(ob_shpere90)
col_collection.objects.link(ob_shpere92)
col_collection.objects.link(ob_shpere94)
col_collection.objects.link(ob_shpere96)
col_collection.objects.link(ob_shpere98)
col_collection.objects.link(ob_shpere100)
col_collection.objects.link(ob_shpere102)
col_collection.objects.link(ob_shpere104)
col_collection.objects.link(ob_shpere106)
col_collection.objects.link(ob_shpere108)
col_collection.objects.link(ob_shpere110)
col_collection.objects.link(ob_shpere112)
col_collection.objects.link(ob_shpere114)
col_collection.objects.link(ob_shpere116)
col_collection.objects.link(ob_shpere118)
col_collection.objects.link(ob_shpere120)
col_collection.objects.link(ob_shpere122)
col_collection.objects.link(ob_shpere124)
col_collection.objects.link(ob_shpere126)
col_collection.objects.link(ob_shpere128)
col_collection.objects.link(ob_shpere130)
col_collection.objects.link(ob_shpere132)
col_collection.objects.link(ob_shpere134)
col_collection.objects.link(ob_shpere136)
col_collection.objects.link(ob_shpere138)
col_collection.objects.link(ob_shpere140)
col_collection.objects.link(ob_shpere142)
col_collection.objects.link(ob_shpere144)
col_collection.objects.link(ob_shpere146)
col_collection.objects.link(ob_shpere148)
col_collection.objects.link(ob_shpere150)
col_collection.objects.link(ob_shpere152)
col_collection.objects.link(ob_shpere154)
col_collection.objects.link(ob_shpere156)
col_tool_points.objects.link(ob_shpere0)
col_tool_points.objects.link(ob_shpere2)
col_tool_points.objects.link(ob_shpere4)
col_tool_points.objects.link(ob_shpere6)
col_tool_points.objects.link(ob_shpere8)
col_tool_points.objects.link(ob_shpere10)
col_tool_points.objects.link(ob_shpere12)
col_tool_points.objects.link(ob_shpere14)
col_tool_points.objects.link(ob_shpere16)
col_tool_points.objects.link(ob_shpere18)
col_tool_points.objects.link(ob_shpere20)
col_tool_points.objects.link(ob_shpere22)
col_tool_points.objects.link(ob_shpere24)
col_tool_points.objects.link(ob_shpere26)
col_tool_points.objects.link(ob_shpere28)
col_tool_points.objects.link(ob_shpere30)
col_tool_points.objects.link(ob_shpere32)
col_tool_points.objects.link(ob_shpere34)
col_tool_points.objects.link(ob_shpere36)
col_tool_points.objects.link(ob_shpere38)
col_tool_points.objects.link(ob_shpere40)
col_tool_points.objects.link(ob_shpere42)
col_tool_points.objects.link(ob_shpere44)
col_tool_points.objects.link(ob_shpere46)
col_tool_points.objects.link(ob_shpere48)
col_tool_points.objects.link(ob_shpere50)
col_tool_points.objects.link(ob_shpere52)
col_tool_points.objects.link(ob_shpere54)
col_tool_points.objects.link(ob_shpere56)
col_tool_points.objects.link(ob_shpere58)
col_tool_points.objects.link(ob_shpere60)
col_tool_points.objects.link(ob_shpere62)
col_tool_points.objects.link(ob_shpere64)
col_tool_points.objects.link(ob_shpere66)
col_tool_points.objects.link(ob_shpere68)
col_tool_points.objects.link(ob_shpere70)
col_tool_points.objects.link(ob_shpere72)
col_tool_points.objects.link(ob_shpere74)
col_tool_points.objects.link(ob_shpere76)
col_tool_points.objects.link(ob_shpere78)
col_tool_points.objects.link(ob_shpere80)
col_tool_points.objects.link(ob_shpere82)
col_tool_points.objects.link(ob_shpere84)
col_tool_points.objects.link(ob_shpere86)
col_tool_points.objects.link(ob_shpere88)
col_tool_points.objects.link(ob_shpere90)
col_tool_points.objects.link(ob_shpere92)
col_tool_points.objects.link(ob_shpere94)
col_tool_points.objects.link(ob_shpere96)
col_tool_points.objects.link(ob_shpere98)
col_tool_points.objects.link(ob_shpere100)
col_tool_points.objects.link(ob_shpere102)
col_tool_points.objects.link(ob_shpere104)
col_tool_points.objects.link(ob_shpere106)
col_tool_points.objects.link(ob_shpere108)
col_tool_points.objects.link(ob_shpere110)
col_tool_points.objects.link(ob_shpere112)
col_tool_points.objects.link(ob_shpere114)
col_tool_points.objects.link(ob_shpere116)
col_tool_points.objects.link(ob_shpere118)
col_tool_points.objects.link(ob_shpere120)
col_tool_points.objects.link(ob_shpere122)
col_tool_points.objects.link(ob_shpere124)
col_tool_points.objects.link(ob_shpere126)
col_tool_points.objects.link(ob_shpere128)
col_tool_points.objects.link(ob_shpere130)
col_tool_points.objects.link(ob_shpere132)
col_tool_points.objects.link(ob_shpere134)
col_tool_points.objects.link(ob_shpere136)
col_tool_points.objects.link(ob_shpere138)
col_tool_points.objects.link(ob_shpere140)
col_tool_points.objects.link(ob_shpere142)
col_tool_points.objects.link(ob_shpere144)
col_tool_points.objects.link(ob_shpere146)
col_tool_points.objects.link(ob_shpere148)
col_tool_points.objects.link(ob_shpere150)
col_tool_points.objects.link(ob_shpere152)
col_tool_points.objects.link(ob_shpere154)
col_tool_points.objects.link(ob_shpere156)

# ---- scene / render settings (as saved in the file)
scene.camera = ob_camera
scene.frame_start = 0; scene.frame_end = 158; scene.frame_set(146)
scene.render.engine = 'BLENDER_EEVEE_NEXT'
scene.cycles.use_denoising = False
scene.cycles.samples = 128
scene.cycles.sampling_pattern = 'TABULATED_SOBOL'
scene.cycles.use_adaptive_sampling = False
scene.cycles.use_light_tree = False
scene.view_settings.view_transform = 'Filmic'
bpy.context.view_layer.update()

# ---- added for rendering (the .blend has no usable light): sun
light_auto_sun = bpy.data.lights.new('AutoSun', 'SUN')
light_auto_sun.energy = 3.0
light_auto_sun.angle = 0.0523599
ob_auto_sun = bpy.data.objects.new('AutoSun', light_auto_sun)
scene.collection.objects.link(ob_auto_sun)
ob_auto_sun.rotation_euler = (0.872665, 0.174533, 0.523599)
bpy.context.view_layer.update()
